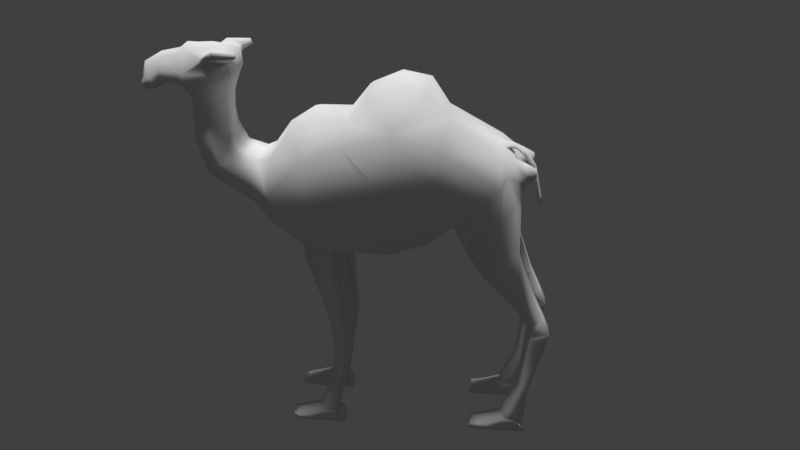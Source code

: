 # Source: camelo.blend  (saved by Blender 2.77.0; exported with 4.5.12 LTS)
import bpy
from mathutils import Matrix  # noqa: F401  (used for matrix-valued properties, if any)

bpy.ops.wm.read_factory_settings(use_empty=True)
scene = bpy.context.scene
scene.name = 'Scene'

# ---- collections
col_collection_1 = bpy.data.collections.new('Collection 1'); scene.collection.children.link(col_collection_1)

# ---- materials (node trees are filled in below, after node groups)
mat_material_001 = bpy.data.materials.new('Material.001')
mat_material_001.alpha_threshold = 0.0
mat_material_001.use_transparent_shadow = False
mat_material_001.roughness = 0.5
mat_material_001.specular_intensity = 0.0
mat_material_001.line_color = (0.0, 0.0, 0.0, 1.0)

# ---- material node trees

# ---- world
world_world = bpy.data.worlds.new('World'); scene.world = world_world
world_world.color = (0.05088, 0.05088, 0.05088)
world_world.use_sun_shadow = False
world_world.sun_shadow_jitter_overblur = 0.0
world_world.cycles.sampling_method = 'MANUAL'

# ---- cameras
cam_camera = bpy.data.cameras.new('Camera')
cam_camera.clip_end = 100.0
cam_camera.lens = 35.0
cam_camera.sensor_width = 32.0
cam_camera.sensor_height = 18.0
cam_camera.ortho_scale = 7.314
cam_camera.dof.focus_distance = 0.0
cam_camera.dof.aperture_fstop = 128.0

# ---- lights
light_lamp_002 = bpy.data.lights.new('Lamp.002', 'SUN')
light_lamp_002.transmission_factor = 0.0
light_lamp_002.cutoff_distance = 30.0
light_lamp_002.angle = 0.1993
light_lamp_002.energy = 1.0
light_lamp_002.shadow_buffer_clip_start = 1.001
light_lamp_002.shadow_soft_size = 0.1
light_lamp_002.shadow_cascade_max_distance = 1000.0
light_lamp_001 = bpy.data.lights.new('Lamp.001', 'SUN')
light_lamp_001.transmission_factor = 0.0
light_lamp_001.cutoff_distance = 30.0
light_lamp_001.angle = 0.1993
light_lamp_001.energy = 1.0
light_lamp_001.shadow_buffer_clip_start = 1.001
light_lamp_001.shadow_soft_size = 0.1
light_lamp_001.shadow_cascade_max_distance = 1000.0
light_lamp = bpy.data.lights.new('Lamp', 'SUN')
light_lamp.transmission_factor = 0.0
light_lamp.cutoff_distance = 30.0
light_lamp.angle = 0.1993
light_lamp.energy = 1.0
light_lamp.shadow_buffer_clip_start = 1.001
light_lamp.shadow_soft_size = 0.1
light_lamp.shadow_cascade_max_distance = 1000.0

# ---- meshes
me_cube_001 = bpy.data.meshes.new('Cube.001')
me_cube_001.from_pydata([(-0.6647, -0.4306, 0.7109), (-1.461, -0.4779, 0.5229), (-0.6519, -0.3348, 1.525), (-1.44, -0.5261, 1.502), (-0.008681, -0.6093, 0.04405), (-0.1321, -0.6566, -0.9431), (-0.4697, -0.561, 0.2111), (-1.206, -0.6083, -0.2556), (0.3438, -0.783, 0.163), (0.3639, -0.8852, -1.382), (5.934, -0.7993, 0.2234), (4.597, -0.9742, -1.284), (1.788, -1.029, -1.992), (4.061, -1.029, -1.696), (4.39, -0.6057, 1.2), (2.123, -0.6891, 1.067), (0.7599, -0.7227, 0.7456), (1.084, -1.029, -1.847), (3.104, -1.029, -2.032), (3.282, -0.6891, 1.952), (6.128, -1.029, -1.902), (6.132, -0.364, -1.947), (5.385, -1.084, -2.562), (5.378, -0.5679, -2.562), (4.913, -1.029, -1.916), (6.089, -0.7993, -0.6216), (6.947, -1.029, -4.002), (6.947, -0.513, -4.002), (6.509, -1.029, -3.975), (6.503, -0.513, -3.975), (6.259, -0.513, -3.507), (6.265, -1.029, -3.507), (6.54, -1.029, -3.123), (6.54, -0.513, -3.123), (6.458, -1.029, -6.328), (6.458, -0.513, -6.328), (6.036, -1.029, -6.253), (6.03, -0.513, -6.253), (6.517, -0.513, -5.633), (6.34, -0.513, -5.549), (6.346, -1.029, -5.549), (6.517, -1.029, -5.633), (6.261, -1.029, -6.536), (6.261, -0.513, -6.536), (5.978, -1.029, -6.503), (5.971, -0.513, -6.503), (6.238, -1.029, -6.831), (6.238, -0.513, -6.831), (5.858, -1.029, -6.831), (5.858, -0.513, -6.831), (6.399, -1.029, -6.646), (6.399, -0.513, -6.646), (6.472, -1.029, -6.83), (6.472, -0.513, -6.83), (5.375, -1.029, -6.686), (5.369, -0.513, -6.686), (5.25, -1.029, -6.821), (5.25, -0.513, -6.821), (1.727, -1.029, -6.846), (1.727, -0.513, -6.846), (1.304, -1.029, -6.831), (1.304, -0.513, -6.831), (1.725, -0.513, -6.545), (1.456, -0.513, -6.53), (1.389, -1.029, -6.53), (1.725, -1.029, -6.545), (1.927, -1.029, -6.85), (1.927, -0.513, -6.85), (1.867, -0.513, -6.709), (1.867, -1.029, -6.709), (0.7541, -1.029, -6.812), (0.7541, -0.513, -6.812), (0.7583, -0.513, -6.709), (0.7583, -1.029, -6.709), (1.793, -0.513, -4.532), (2.092, -1.029, -4.515), (2.092, -0.513, -4.515), (1.726, -1.029, -4.532), (1.827, -0.513, -6.358), (1.46, -1.029, -6.343), (1.528, -0.513, -6.343), (1.827, -1.029, -6.358), (1.814, -0.547, -5.42), (1.951, -0.9945, -5.458), (1.951, -0.547, -5.458), (1.747, -0.9945, -5.42), (1.856, -0.522, -4.761), (2.055, -1.019, -4.766), (2.055, -0.522, -4.766), (1.789, -1.019, -4.761), (1.808, -0.513, -4.242), (2.059, -1.029, -4.28), (2.059, -0.513, -4.28), (1.741, -1.029, -4.242), (1.516, -0.513, -3.157), (1.995, -1.029, -3.19), (1.995, -0.513, -3.19), (1.449, -1.029, -3.157), (1.213, -0.3648, -2.272), (1.789, -1.029, -2.272), (1.789, -0.3648, -2.272), (1.145, -1.029, -2.272), (-0.6365, -0.3209, 2.54), (-1.592, -0.3495, 2.566), (-2.333, -0.3472, 1.644), (-2.544, -0.1706, 2.091), (-1.771, -0.3495, 2.428), (-2.212, -0.2236, 2.336), (-2.184, -0.4002, 1.797), (-1.671, -0.5261, 1.79), (-2.569, -0.3472, 1.612), (-2.654, -0.3472, 1.757), (-1.554, -0.6393, 2.044), (-0.5111, -0.5261, 2.047), (-2.433, -0.3472, 1.87), (-1.721, -0.5261, 2.055), (-2.193, -0.4002, 2.069), (-2.611, -0.3472, 1.685), (-0.6775, -0.3348, 1.087), (-1.473, -0.3821, 1.047), (1.354, -0.4375, 1.134), (1.113, -1.049, 0.2374), (2.595, -0.6891, 1.663), (3.966, -0.6891, 1.817), (3.223, -1.548, 1.008), (-1.079, -0.6218, 0.6169), (-1.058, -0.5261, 1.513), (-0.09941, -0.8006, -0.4912), (-0.82, -0.7523, -0.04323), (0.3249, -1.187, -0.6373), (5.163, -1.187, -0.722), (1.977, -1.691, -0.4598), (4.247, -1.564, -0.25), (5.689, -0.9742, -1.191), (5.934, -0.3579, 0.2234), (-1.115, -0.3538, 2.592), (-1.009, -0.6466, 2.052), (-1.094, -0.5261, 1.067), (1.113, -1.233, -1.11), (3.19, -1.564, -0.5193), (2.11, -1.412, 0.6638), (4.314, -1.463, 0.6564), (5.613, -1.066, -0.2778), (-1.066, -0.4677, 2.453), (6.096, -0.1016, -0.8626), (6.089, -0.3579, -0.6216), (6.158, -0.4389, 0.1485), (6.158, -0.7205, 0.1485), (6.233, -0.7205, -0.2742), (6.233, -0.4389, -0.2742), (6.419, -0.513, 0.0328), (6.419, -0.6477, 0.0328), (6.428, -0.6477, -0.1452), (6.428, -0.513, -0.1452), (5.653, -0.8908, 0.4188), (5.774, -0.9786, -0.02718), (6.108, -1.002, -0.8211), (6.001, -0.9742, -0.6824), (6.112, -0.1239, -0.9416), (5.727, -0.227, 0.4183), (5.611, -0.2269, 0.4913), (-0.8108, -0.7081, 2.464), (5.953, -0.08495, 0.3503), (5.961, -0.0849, 0.4082), (-0.5664, -0.4677, 2.441), (6.371, -0.08495, -0.1143), (6.406, -0.0849, -0.06726), (6.556, -0.08963, -0.9419), (6.6, -0.08959, -0.9425), (6.566, -0.09372, -1.002), (6.592, -0.0937, -1.002), (6.209, -0.0849, 0.2124), (6.173, -0.08495, 0.1726), (-0.2808, -0.798, 2.452), (-1.168, -0.5261, 2.356), (-0.5184, -0.462, 2.346), (-1.055, -0.5261, 2.302), (-0.5223, -0.5261, 2.293), (-0.465, -0.6951, 2.371), (-0.9591, -0.6951, 2.383), (-0.4612, -0.631, 2.424), (-1.068, -0.6463, 2.417), (-0.9703, -0.5879, 2.532), (-0.5091, -0.6367, 2.52), (-0.277, -0.7339, 2.505), (-0.9578, -0.7081, 2.498), (-0.8606, -0.6497, 2.612), (-0.8623, -0.7081, 2.54), (-0.3176, -0.798, 2.52), (-0.3249, -0.7396, 2.6), (6.394, -0.513, -3.767), (6.766, -1.029, -3.612), (6.401, -1.029, -3.767), (6.766, -0.513, -3.612), (6.483, -0.513, -4.167), (6.895, -1.029, -4.201), (6.895, -0.513, -4.201), (6.489, -1.029, -4.167), (6.813, -0.513, -4.512), (6.458, -1.029, -4.467), (6.452, -0.513, -4.467), (6.813, -1.029, -4.512), (2.049, -0.513, -4.109), (1.695, -1.029, -4.072), (1.762, -0.513, -4.072), (2.049, -1.029, -4.109), (2.04, -0.5255, -4.863), (1.783, -1.016, -4.853), (1.85, -0.5255, -4.853), (2.04, -1.016, -4.863), (1.763, -0.513, -6.476), (1.415, -1.029, -6.461), (1.483, -0.513, -6.461), (1.763, -1.029, -6.476), (6.32, -0.513, -6.474), (5.989, -0.513, -6.429), (5.995, -1.029, -6.429), (6.32, -1.029, -6.474), (5.786, -0.2644, 0.3627), (5.617, -0.329, 0.4814), (6.52, -0.08871, -0.7792), (6.562, -0.08867, -0.7704), (6.457, -0.08714, -0.5013), (6.496, -0.08709, -0.4766), (4.623, -0.4871, -1.351), (4.087, -0.5146, -1.763), (1.828, -0.2592, -2.091), (1.141, -0.2204, -1.993), (3.137, -0.386, -2.114), (4.906, -0.5146, -1.567), (0.3573, -0.4426, -1.475), (0.569, -0.5938, -6.812), (0.9911, -0.6248, -1.92), (1.302, -0.7707, -6.458), (0.7541, -0.7707, -6.812), (0.7583, -0.7707, -6.637), (1.638, -0.7707, -4.532), (1.373, -0.7707, -6.257), (1.659, -0.7707, -5.42), (1.701, -0.7707, -4.761), (1.653, -0.7707, -4.242), (1.361, -0.7707, -3.157), (1.058, -0.697, -2.272), (1.608, -0.7707, -4.072), (1.696, -0.7707, -4.853), (1.328, -0.7707, -6.375), (0.5732, -0.5938, -6.709), (0.569, -0.6899, -6.812), (0.5732, -0.6899, -6.709), (0.6212, -0.8379, -6.812), (0.6212, -0.9614, -6.812), (0.6254, -0.9614, -6.709), (0.6254, -0.8379, -6.709), (4.074, -0.7719, -1.73), (5.282, -0.8257, -2.562), (4.81, -0.7719, -1.741), (6.407, -0.7707, -3.975), (6.162, -0.7707, -3.507), (5.934, -0.7707, -6.164), (6.244, -0.7707, -5.549), (5.094, -0.5578, -6.821), (5.875, -0.7707, -6.414), (5.273, -0.7707, -6.596), (5.25, -0.7707, -6.821), (5.108, -0.9853, -6.821), (6.298, -0.7707, -3.767), (6.387, -0.7707, -4.167), (6.356, -0.7707, -4.467), (5.094, -0.7259, -6.821), (5.893, -0.7707, -6.339), (4.61, -0.7307, -1.318), (1.35, -0.7707, -6.316), (5.117, -0.7259, -6.686), (5.117, -0.5578, -6.686), (5.131, -0.9853, -6.686), (5.131, -0.814, -6.686), (5.108, -0.814, -6.821), (-0.6124, -0.1045, 1.525), (-0.401, -0.2681, 2.143), (-0.6406, -0.1045, 1.087), (-0.4483, -0.3234, 2.438), (6.012, -0.8314, -0.1991), (6.012, -0.2932, -0.1991), (6.195, -0.7526, -0.06285), (6.195, -0.3743, -0.06285), (6.423, -0.6798, -0.0562), (6.423, -0.4483, -0.0562), (-1.696, -0.5645, 1.894), (-2.189, -0.4386, 1.933), (-1.537, -0.6407, 1.748), (-0.5815, -0.4305, 1.786), (-2.383, -0.3472, 1.757), (-2.59, -0.3472, 1.648), (-1.033, -0.6541, 1.771), (-0.5067, -0.1863, 1.834), (-0.595, 0.0, 0.7109), (-0.6647, 0.4306, 0.7109), (-1.461, 0.4779, 0.5229), (-1.549, 0.0, 0.5229), (-0.6519, 0.3348, 1.525), (-1.44, 0.5261, 1.502), (-1.524, 0.0, 1.502), (-0.008681, 0.6093, 0.04405), (-0.1321, 0.6566, -0.9431), (-0.1454, 0.0, -1.129), (-0.4697, 0.561, 0.2111), (-0.4143, 0.0, 0.3547), (-1.213, 0.0, -0.4411), (-1.206, 0.6083, -0.2556), (0.3438, 0.783, 0.163), (0.2991, 0.0, 0.2653), (0.3639, 0.8852, -1.382), (0.3507, 0.0, -1.567), (5.934, 0.7993, 0.2234), (5.934, 0.0, 0.2234), (4.597, 0.9742, -1.284), (4.65, 0.0, -1.417), (1.788, 1.029, -1.992), (4.061, 1.029, -1.696), (4.39, 0.6057, 1.2), (2.123, 0.6891, 1.067), (1.841, 0.0, -2.124), (4.114, 0.0, -1.829), (2.113, 0.0, 1.177), (0.7599, 0.7227, 0.7456), (1.084, 1.029, -1.847), (1.138, 0.0, -2.033), (3.104, 1.029, -2.032), (3.282, 0.6891, 1.952), (3.157, 0.0, -2.164), (3.273, 0.0, 2.062), (6.128, 1.029, -1.902), (6.132, 0.364, -1.947), (5.385, 1.084, -2.562), (5.378, 0.5679, -2.562), (4.81, 0.0, -1.475), (4.913, 1.029, -1.916), (6.089, 0.7993, -0.6216), (6.089, 0.0, -0.6216), (6.947, 1.029, -4.002), (6.947, 0.513, -4.002), (6.509, 1.029, -3.975), (6.503, 0.513, -3.975), (6.259, 0.513, -3.507), (6.265, 1.029, -3.507), (6.54, 1.029, -3.123), (6.54, 0.513, -3.123), (6.458, 1.029, -6.328), (6.458, 0.513, -6.328), (6.036, 1.029, -6.253), (6.03, 0.513, -6.253), (6.517, 0.513, -5.633), (6.34, 0.513, -5.549), (6.346, 1.029, -5.549), (6.517, 1.029, -5.633), (6.261, 1.029, -6.536), (6.261, 0.513, -6.536), (5.978, 1.029, -6.503), (5.971, 0.513, -6.503), (6.238, 1.029, -6.831), (6.238, 0.513, -6.831), (5.858, 1.029, -6.831), (5.858, 0.513, -6.831), (6.399, 1.029, -6.646), (6.399, 0.513, -6.646), (6.472, 1.029, -6.83), (6.472, 0.513, -6.83), (5.375, 1.029, -6.686), (5.369, 0.513, -6.686), (5.25, 1.029, -6.821), (5.25, 0.513, -6.821), (1.727, 1.029, -6.846), (1.727, 0.513, -6.846), (1.304, 1.029, -6.831), (1.304, 0.513, -6.831), (1.725, 0.513, -6.545), (1.456, 0.513, -6.53), (1.389, 1.029, -6.53), (1.725, 1.029, -6.545), (1.927, 1.029, -6.85), (1.927, 0.513, -6.85), (1.867, 0.513, -6.709), (1.867, 1.029, -6.709), (0.7541, 1.029, -6.812), (0.7541, 0.513, -6.812), (0.7583, 0.513, -6.709), (0.7583, 1.029, -6.709), (1.793, 0.513, -4.532), (2.092, 1.029, -4.515), (2.092, 0.513, -4.515), (1.726, 1.029, -4.532), (1.827, 0.513, -6.358), (1.46, 1.029, -6.343), (1.528, 0.513, -6.343), (1.827, 1.029, -6.358), (1.814, 0.547, -5.42), (1.951, 0.9945, -5.458), (1.951, 0.547, -5.458), (1.747, 0.9945, -5.42), (1.856, 0.522, -4.761), (2.055, 1.019, -4.766), (2.055, 0.522, -4.766), (1.789, 1.019, -4.761), (1.808, 0.513, -4.242), (2.059, 1.029, -4.28), (2.059, 0.513, -4.28), (1.741, 1.029, -4.242), (1.516, 0.513, -3.157), (1.995, 1.029, -3.19), (1.995, 0.513, -3.19), (1.449, 1.029, -3.157), (1.213, 0.3648, -2.272), (1.789, 1.029, -2.272), (1.789, 0.3648, -2.272), (1.145, 1.029, -2.272), (-0.6365, 0.3209, 2.54), (-1.592, 0.3495, 2.566), (-1.585, 0.0, 2.66), (-2.333, 0.3472, 1.644), (-2.421, 0.0, 1.556), (-2.544, 0.1706, 2.091), (-2.644, 0.0, 2.185), (-1.771, 0.3495, 2.428), (-2.212, 0.2236, 2.336), (-2.184, 0.4002, 1.797), (-1.671, 0.5261, 1.79), (-2.173, 0.0, 1.709), (-1.665, 0.0, 1.701), (-2.212, 0.0, 2.43), (-1.764, 0.0, 2.522), (-2.569, 0.3472, 1.612), (-2.654, 0.3472, 1.757), (-1.554, 0.6393, 2.044), (-0.5111, 0.5261, 2.047), (-2.433, 0.3472, 1.87), (-1.721, 0.5261, 2.055), (-2.193, 0.4002, 2.069), (-2.611, 0.3472, 1.685), (-2.711, 0.0, 1.685), (-0.6103, 0.0, 1.087), (-0.6775, 0.3348, 1.087), (-1.473, 0.3821, 1.047), (1.354, 0.4375, 1.134), (1.113, 1.049, 0.2374), (2.595, 0.6891, 1.663), (3.966, 0.6891, 1.817), (3.957, 0.0, 1.927), (3.223, 1.548, 1.008), (-1.079, 0.6218, 0.6169), (-1.058, 0.5261, 1.513), (-0.09941, 0.8006, -0.4912), (-0.82, 0.7523, -0.04323), (0.3249, 1.187, -0.6373), (5.163, 1.187, -0.722), (1.977, 1.691, -0.4598), (4.247, 1.564, -0.25), (5.689, 0.9742, -1.191), (5.934, 0.3579, 0.2234), (-1.113, 0.0, 2.641), (-1.115, 0.3538, 2.592), (-1.009, 0.6466, 2.052), (-1.094, 0.5261, 1.067), (1.113, 1.233, -1.11), (3.19, 1.564, -0.5193), (2.11, 1.412, 0.6638), (4.314, 1.463, 0.6564), (5.613, 1.066, -0.2778), (-1.066, 0.4677, 2.453), (6.096, 0.1016, -0.8626), (6.089, 0.3579, -0.6216), (6.158, 0.4389, 0.1485), (6.158, 0.7205, 0.1485), (6.233, 0.7205, -0.2742), (6.233, 0.4389, -0.2742), (6.419, 0.513, 0.0328), (6.419, 0.6477, 0.0328), (6.428, 0.6477, -0.1452), (6.428, 0.513, -0.1452), (5.653, 0.8908, 0.4188), (5.625, 0.0, 0.5473), (5.774, 0.9786, -0.02718), (6.108, 1.002, -0.8211), (6.001, 0.9742, -0.6824), (6.112, 0.1239, -0.9416), (5.776, 0.0, 0.3927), (5.727, 0.227, 0.4183), (5.611, 0.2269, 0.4913), (5.951, 0.0, 0.3268), (-0.8108, 0.7081, 2.464), (5.953, 0.08495, 0.3503), (5.977, 0.0, 0.4553), (5.961, 0.0849, 0.4082), (6.358, 0.0, -0.1343), (-0.5664, 0.4677, 2.441), (6.371, 0.08495, -0.1143), (6.449, 0.0, -0.07447), (6.406, 0.0849, -0.06726), (6.538, 0.0, -0.943), (-0.4446, 0.0, 2.438), (6.556, 0.08963, -0.9419), (6.635, 0.0, -0.9497), (6.6, 0.08959, -0.9425), (6.556, 0.0, -1.002), (6.572, 0.0, -1.004), (6.566, 0.09372, -1.002), (6.591, 0.0, -1.006), (6.592, 0.0937, -1.002), (6.209, 0.0849, 0.2124), (6.173, 0.08495, 0.1726), (6.267, 0.0, 0.2258), (-0.2808, 0.798, 2.452), (6.16, 0.0, 0.1556), (-1.168, 0.5261, 2.356), (-0.5184, 0.462, 2.346), (-1.055, 0.5261, 2.302), (-0.5223, 0.5261, 2.293), (-0.465, 0.6951, 2.371), (-0.9591, 0.6951, 2.383), (-0.4612, 0.631, 2.424), (-1.068, 0.6463, 2.417), (-0.9703, 0.5879, 2.532), (-0.5091, 0.6367, 2.52), (-0.277, 0.7339, 2.505), (-0.9578, 0.7081, 2.498), (-0.8606, 0.6497, 2.612), (-0.8623, 0.7081, 2.54), (-0.3176, 0.798, 2.52), (-0.3249, 0.7396, 2.6), (6.394, 0.513, -3.767), (6.766, 1.029, -3.612), (6.401, 1.029, -3.767), (6.766, 0.513, -3.612), (6.483, 0.513, -4.167), (6.895, 1.029, -4.201), (6.895, 0.513, -4.201), (6.489, 1.029, -4.167), (6.813, 0.513, -4.512), (6.458, 1.029, -4.467), (6.452, 0.513, -4.467), (6.813, 1.029, -4.512), (2.049, 0.513, -4.109), (1.695, 1.029, -4.072), (1.762, 0.513, -4.072), (2.049, 1.029, -4.109), (2.04, 0.5255, -4.863), (1.783, 1.016, -4.853), (1.85, 0.5255, -4.853), (2.04, 1.016, -4.863), (1.763, 0.513, -6.476), (1.415, 1.029, -6.461), (1.483, 0.513, -6.461), (1.763, 1.029, -6.476), (6.32, 0.513, -6.474), (5.989, 0.513, -6.429), (5.995, 1.029, -6.429), (6.32, 1.029, -6.474), (5.505, 0.0, 0.5692), (5.82, 0.0, 0.3454), (5.786, 0.2644, 0.3627), (5.617, 0.329, 0.4814), (6.52, 0.08871, -0.7792), (6.503, 0.0, -0.7839), (6.562, 0.08867, -0.7704), (6.598, 0.0, -0.7776), (6.457, 0.08714, -0.5013), (6.536, 0.0, -0.4838), (6.443, 0.0, -0.5125), (6.496, 0.08709, -0.4766), (4.623, 0.4871, -1.351), (4.087, 0.5146, -1.763), (1.828, 0.2592, -2.091), (1.141, 0.2204, -1.993), (3.137, 0.386, -2.114), (4.906, 0.5146, -1.567), (0.3573, 0.4426, -1.475), (0.569, 0.5938, -6.812), (0.9911, 0.6248, -1.92), (1.302, 0.7707, -6.458), (0.7541, 0.7707, -6.812), (0.7583, 0.7707, -6.637), (1.638, 0.7707, -4.532), (1.373, 0.7707, -6.257), (1.659, 0.7707, -5.42), (1.701, 0.7707, -4.761), (1.653, 0.7707, -4.242), (1.361, 0.7707, -3.157), (1.058, 0.697, -2.272), (1.608, 0.7707, -4.072), (1.696, 0.7707, -4.853), (1.328, 0.7707, -6.375), (0.5732, 0.5938, -6.709), (0.569, 0.6899, -6.812), (0.5732, 0.6899, -6.709), (0.6212, 0.8379, -6.812), (0.6212, 0.9614, -6.812), (0.6254, 0.9614, -6.709), (0.6254, 0.8379, -6.709), (4.074, 0.7719, -1.73), (5.282, 0.8257, -2.562), (4.81, 0.7719, -1.741), (6.407, 0.7707, -3.975), (6.162, 0.7707, -3.507), (5.934, 0.7707, -6.164), (6.244, 0.7707, -5.549), (5.094, 0.5578, -6.821), (5.875, 0.7707, -6.414), (5.273, 0.7707, -6.596), (5.25, 0.7707, -6.821), (5.108, 0.9853, -6.821), (6.298, 0.7707, -3.767), (6.387, 0.7707, -4.167), (6.356, 0.7707, -4.467), (5.094, 0.7259, -6.821), (5.893, 0.7707, -6.339), (4.61, 0.7307, -1.318), (1.35, 0.7707, -6.316), (5.117, 0.7259, -6.686), (5.117, 0.5578, -6.686), (5.131, 0.9853, -6.686), (5.131, 0.814, -6.686), (5.108, 0.814, -6.821), (-0.6124, 0.1045, 1.525), (-0.401, 0.2681, 2.143), (-0.6406, 0.1045, 1.087), (-0.4483, 0.3234, 2.438), (6.012, 0.0, -0.1991), (6.012, 0.8314, -0.1991), (6.012, 0.2932, -0.1991), (6.195, 0.7526, -0.06285), (6.195, 0.3743, -0.06285), (6.423, 0.6798, -0.0562), (6.423, 0.4483, -0.0562), (-1.696, 0.5645, 1.894), (-2.189, 0.4386, 1.933), (-2.69, 0.0, 1.648), (-1.537, 0.6407, 1.748), (-0.5815, 0.4305, 1.786), (-2.383, 0.3472, 1.757), (-2.59, 0.3472, 1.648), (-1.033, 0.6541, 1.771), (-0.5067, 0.1863, 1.834), (-0.5796, 0.0, 1.525), (-1.564, 0.0, 1.047), (-0.05343, 0.0, 0.1463), (0.7152, 0.0, 0.8478), (4.38, 0.0, 1.302), (2.586, 0.0, 1.773), (1.309, 0.0, 1.236), (-0.4727, 0.0, 1.837), (-2.669, 0.0, 1.612), (-2.753, 0.0, 1.757), (-0.3657, 0.0, 2.15), (-0.6594, 0.0, 2.622)], [], [(306, 6, 4, 643), (116, 107, 105, 114), (279, 277, 2, 118), (137, 126, 3, 119), (119, 3, 301, 642), (5, 230, 9), (7, 307, 304, 5), (128, 7, 5, 127), (125, 1, 7, 128), (1, 298, 307, 7), (295, 0, 6, 306), (132, 13, 11, 130), (643, 4, 8, 310), (127, 5, 9, 129), (225, 322, 316, 224), (218, 134, 314, 557), (647, 120, 15, 323), (446, 123, 14, 645), (63, 62, 59, 61), (228, 329, 322, 225), (138, 17, 12, 131), (139, 18, 13, 132), (129, 9, 17, 138), (227, 312, 326), (310, 8, 16, 644), (122, 124, 19), (226, 321, 329, 228), (646, 122, 19, 330), (265, 190, 29, 256), (158, 156, 20, 21), (335, 338, 144, 158, 21, 229), (22, 133, 24), (130, 11, 24, 133), (134, 10, 147, 146), (224, 316, 335, 229), (39, 38, 35, 37), (193, 191, 26, 27), (190, 193, 27, 29), (191, 192, 28, 26), (20, 22, 31, 32), (23, 21, 33, 30), (21, 20, 32, 33), (263, 262, 272, 268), (41, 40, 36, 34), (259, 39, 37, 258), (38, 41, 34, 35), (198, 201, 41, 38), (267, 200, 39, 259), (201, 199, 40, 41), (200, 198, 38, 39), (262, 263, 276, 275), (217, 216, 44, 42), (269, 215, 45, 261), (214, 217, 42, 43), (47, 46, 48, 49), (42, 46, 52, 50), (45, 43, 47, 49), (42, 44, 48, 46), (51, 50, 52, 53), (43, 42, 50, 51), (47, 43, 51, 53), (46, 47, 53, 52), (55, 57, 260, 273), (56, 54, 274, 264), (48, 44, 54, 56), (49, 48, 56, 263, 57), (60, 61, 59, 58), (65, 64, 60, 58), (59, 62, 68, 67), (63, 61, 71, 72), (245, 212, 63, 233), (210, 213, 65, 62), (213, 211, 64, 65), (212, 210, 62, 63), (68, 69, 66, 67), (58, 59, 67, 66), (62, 65, 69, 68), (65, 58, 66, 69), (234, 235, 248, 247), (61, 60, 70, 234, 71), (233, 63, 72, 235), (60, 64, 73, 70), (90, 92, 76, 74), (91, 93, 77, 75), (92, 91, 75, 76), (240, 90, 74, 236), (82, 84, 78, 80), (83, 85, 79, 81), (84, 83, 81, 78), (238, 82, 80, 237), (244, 208, 82, 238), (206, 209, 83, 84), (209, 207, 85, 83), (208, 206, 84, 82), (74, 76, 88, 86), (75, 77, 89, 87), (76, 75, 87, 88), (236, 74, 86, 239), (243, 204, 90, 240), (202, 205, 91, 92), (205, 203, 93, 91), (204, 202, 92, 90), (98, 100, 96, 94), (99, 101, 97, 95), (100, 99, 95, 96), (242, 98, 94, 241), (226, 12, 99, 100), (12, 17, 101, 99), (227, 226, 100, 98), (458, 417, 103, 135), (143, 164, 102, 135), (280, 498, 652, 102), (426, 108, 104, 419), (107, 428, 421, 105), (103, 417, 429, 106), (106, 429, 428, 107), (301, 3, 109, 427), (427, 109, 108, 426), (112, 103, 106, 115), (115, 106, 107, 116), (438, 117, 111, 650), (105, 421, 650, 111), (114, 105, 111, 117), (419, 104, 110, 649), (291, 114, 117, 292), (634, 292, 117, 438), (287, 115, 116, 288), (289, 112, 115, 287), (294, 648, 651, 278), (293, 290, 113, 136), (288, 116, 114, 291), (1, 119, 642, 298), (125, 137, 119, 1), (295, 439, 279), (16, 121, 120), (644, 16, 120, 647), (323, 15, 122, 646), (131, 12, 18, 139), (19, 124, 123), (330, 19, 123, 446), (140, 131, 139, 124), (0, 118, 137, 125), (289, 293, 136, 112), (176, 177, 178, 179), (652, 458, 135, 102), (142, 130, 133), (121, 129, 138), (124, 139, 132, 141), (121, 138, 131, 140), (4, 127, 129, 8), (141, 132, 130, 142), (0, 125, 128, 6), (6, 128, 127, 4), (118, 2, 126, 137), (154, 155, 10), (121, 140, 15, 120), (124, 141, 14, 123), (8, 129, 121, 16), (155, 142, 133, 157), (15, 140, 124, 122), (133, 22, 20), (157, 133, 20, 156), (625, 282, 145, 338), (338, 145, 144), (219, 154, 10, 134, 218), (146, 147, 151, 150), (281, 25, 148, 283), (25, 145, 149, 148), (282, 134, 146, 284), (286, 285, 152, 153), (284, 146, 150, 286), (283, 148, 152, 285), (148, 149, 153, 152), (479, 160, 163, 490), (25, 157, 156), (155, 157, 25, 281), (14, 141, 142, 155, 154), (145, 25, 156, 158, 144), (556, 219, 160, 479), (179, 178, 173, 161), (159, 484, 487, 162), (174, 176, 179, 181), (171, 172, 165, 166), (160, 159, 162, 163), (177, 175, 180, 178), (221, 220, 167, 168), (563, 221, 168, 500), (220, 561, 497, 167), (112, 136, 176, 174), (172, 511, 492, 165), (509, 171, 166, 495), (136, 113, 177, 176), (168, 167, 169, 170), (278, 651, 498, 280), (112, 174, 143, 135, 103), (505, 170, 169, 503), (503, 169, 502), (164, 143, 182, 183), (167, 497, 502, 169), (500, 168, 170, 505), (490, 163, 171, 509), (162, 487, 511, 172), (143, 174, 181, 182), (163, 162, 172, 171), (175, 164, 183, 180), (180, 183, 189, 184), (182, 181, 185, 186), (181, 179, 161, 185), (178, 180, 184, 173), (183, 182, 186, 189), (185, 161, 187), (187, 188, 189, 186), (188, 184, 189), (161, 173, 188, 187), (173, 184, 188), (185, 187, 186), (32, 31, 192, 191), (30, 33, 193, 190), (33, 32, 191, 193), (257, 30, 190, 265), (29, 27, 196, 194), (26, 28, 197, 195), (256, 29, 194, 266), (27, 26, 195, 196), (194, 196, 198, 200), (195, 197, 199, 201), (266, 194, 200, 267), (196, 195, 201, 198), (94, 96, 202, 204), (95, 97, 203, 205), (96, 95, 205, 202), (241, 94, 204, 243), (86, 88, 206, 208), (87, 89, 207, 209), (88, 87, 209, 206), (239, 86, 208, 244), (80, 78, 210, 212), (81, 79, 211, 213), (78, 81, 213, 210), (237, 80, 212, 245, 271), (35, 34, 217, 214), (258, 37, 215, 269), (34, 36, 216, 217), (37, 35, 214, 215), (645, 14, 154, 219, 556), (160, 219, 218, 159), (159, 218, 557, 484), (222, 566, 561, 220), (565, 223, 221, 563), (223, 222, 220, 221), (166, 165, 222, 223), (495, 166, 223, 565), (165, 492, 566, 222), (326, 321, 226, 227), (232, 227, 98, 242), (270, 224, 229, 255), (229, 21, 23), (230, 312, 227, 232), (253, 228, 225), (253, 225, 224, 270), (255, 229, 23, 254), (12, 226, 228, 18), (9, 230, 232, 17), (17, 232, 242, 101), (79, 237, 271, 245, 211), (89, 239, 244, 207), (97, 241, 243, 203), (101, 242, 241, 97), (203, 243, 240, 93), (77, 236, 239, 89), (207, 244, 238, 85), (85, 238, 237, 79), (93, 240, 236, 77), (64, 233, 235, 73), (235, 234, 249, 252), (211, 245, 233, 64), (5, 304, 312, 230), (248, 246, 231, 247), (72, 71, 231, 246), (71, 234, 247, 231), (235, 72, 246, 248), (251, 252, 249, 250), (234, 70, 250, 249), (73, 235, 252, 251), (70, 73, 251, 250), (24, 255, 254, 22), (13, 253, 270, 11), (11, 270, 255, 24), (36, 258, 269, 216), (197, 266, 267, 199), (28, 256, 266, 197), (31, 257, 265, 192), (263, 56, 264, 276), (262, 55, 273, 272), (272, 273, 260, 268), (216, 269, 261, 44), (261, 45, 55, 262), (274, 275, 276, 264), (44, 261, 262, 54), (199, 267, 259, 40), (40, 259, 258, 36), (215, 214, 43, 45), (254, 23, 30, 257), (22, 254, 257, 31), (192, 265, 256, 28), (18, 228, 253, 13), (45, 49, 57, 55), (57, 263, 268, 260), (54, 262, 275, 274), (113, 278, 280, 175, 177), (295, 279, 118, 0), (290, 294, 278, 113), (175, 280, 102, 164), (439, 641, 277, 279), (10, 155, 281), (147, 283, 285, 151), (149, 284, 286, 153), (150, 151, 285, 286), (145, 282, 284, 149), (10, 281, 283, 147), (314, 134, 282, 625), (2, 277, 294, 290), (3, 126, 293, 289), (108, 288, 291, 104), (126, 2, 290, 293), (277, 641, 648, 294), (3, 289, 287, 109), (109, 287, 288, 108), (649, 110, 292, 634), (104, 291, 292, 110), (306, 643, 302, 305), (436, 434, 420, 423), (623, 440, 299, 621), (461, 441, 300, 449), (441, 642, 301, 300), (303, 311, 574), (308, 303, 304, 307), (451, 450, 303, 308), (448, 451, 308, 297), (297, 308, 307, 298), (295, 306, 305, 296), (455, 453, 315, 318), (643, 310, 309, 302), (450, 452, 311, 303), (569, 568, 316, 322), (558, 557, 314, 457), (647, 323, 320, 442), (446, 645, 319, 445), (376, 374, 372, 375), (572, 569, 322, 329), (462, 454, 317, 325), (463, 455, 318, 327), (452, 462, 325, 311), (571, 326, 312), (310, 644, 324, 309), (444, 328, 447), (570, 572, 329, 321), (646, 330, 328, 444), (609, 600, 342, 528), (483, 332, 331, 481), (335, 573, 332, 483, 468, 338), (333, 336, 456), (453, 456, 336, 315), (457, 470, 471, 313), (568, 573, 335, 316), (352, 350, 348, 351), (531, 340, 339, 529), (528, 342, 340, 531), (529, 339, 341, 530), (331, 345, 344, 333), (334, 343, 346, 332), (332, 346, 345, 331), (607, 612, 616, 606), (354, 347, 349, 353), (603, 602, 350, 352), (351, 348, 347, 354), (536, 351, 354, 539), (611, 603, 352, 538), (539, 354, 353, 537), (538, 352, 351, 536), (606, 619, 620, 607), (555, 355, 357, 554), (613, 605, 358, 553), (552, 356, 355, 555), (360, 362, 361, 359), (355, 363, 365, 359), (358, 362, 360, 356), (355, 359, 361, 357), (364, 366, 365, 363), (356, 364, 363, 355), (360, 366, 364, 356), (359, 365, 366, 360), (368, 617, 604, 370), (369, 608, 618, 367), (361, 369, 367, 357), (362, 370, 607, 369, 361), (373, 371, 372, 374), (378, 371, 373, 377), (372, 380, 381, 375), (376, 385, 384, 374), (589, 577, 376, 550), (548, 375, 378, 551), (551, 378, 377, 549), (550, 376, 375, 548), (381, 380, 379, 382), (371, 379, 380, 372), (375, 381, 382, 378), (378, 382, 379, 371), (578, 591, 592, 579), (374, 384, 578, 383, 373), (577, 579, 385, 376), (373, 383, 386, 377), (403, 387, 389, 405), (404, 388, 390, 406), (405, 389, 388, 404), (584, 580, 387, 403), (395, 393, 391, 397), (396, 394, 392, 398), (397, 391, 394, 396), (582, 581, 393, 395), (588, 582, 395, 546), (544, 397, 396, 547), (547, 396, 398, 545), (546, 395, 397, 544), (387, 399, 401, 389), (388, 400, 402, 390), (389, 401, 400, 388), (580, 583, 399, 387), (587, 584, 403, 542), (540, 405, 404, 543), (543, 404, 406, 541), (542, 403, 405, 540), (411, 407, 409, 413), (412, 408, 410, 414), (413, 409, 408, 412), (586, 585, 407, 411), (570, 413, 412, 317), (317, 412, 414, 325), (571, 411, 413, 570), (458, 459, 416, 417), (467, 459, 415, 493), (624, 415, 652, 498), (426, 419, 418, 424), (423, 420, 421, 428), (416, 422, 429, 417), (422, 423, 428, 429), (301, 427, 425, 300), (427, 426, 424, 425), (432, 435, 422, 416), (435, 436, 423, 422), (438, 650, 431, 437), (420, 431, 650, 421), (434, 437, 431, 420), (419, 649, 430, 418), (637, 638, 437, 434), (634, 438, 437, 638), (632, 633, 436, 435), (635, 632, 435, 432), (640, 622, 651, 648), (639, 460, 433, 636), (633, 637, 434, 436), (297, 298, 642, 441), (448, 297, 441, 461), (295, 623, 439), (324, 442, 443), (644, 647, 442, 324), (323, 646, 444, 320), (454, 463, 327, 317), (328, 445, 447), (330, 446, 445, 328), (464, 447, 463, 454), (296, 448, 461, 440), (635, 432, 460, 639), (514, 517, 516, 515), (652, 415, 459, 458), (466, 456, 453), (443, 462, 452), (447, 465, 455, 463), (443, 464, 454, 462), (302, 309, 452, 450), (465, 466, 453, 455), (296, 305, 451, 448), (305, 302, 450, 451), (440, 461, 449, 299), (478, 313, 480), (443, 442, 320, 464), (447, 445, 319, 465), (309, 324, 443, 452), (480, 482, 456, 466), (320, 444, 447, 464), (456, 331, 333), (482, 481, 331, 456), (625, 338, 469, 627), (338, 468, 469), (559, 558, 457, 313, 478), (470, 474, 475, 471), (626, 628, 472, 337), (337, 472, 473, 469), (627, 629, 470, 457), (631, 477, 476, 630), (629, 631, 474, 470), (628, 630, 476, 472), (472, 476, 477, 473), (479, 490, 491, 486), (337, 481, 482), (480, 626, 337, 482), (319, 478, 480, 466, 465), (469, 468, 483, 481, 337), (556, 479, 486, 559), (517, 488, 510, 516), (485, 489, 487, 484), (512, 519, 517, 514), (507, 496, 494, 508), (486, 491, 489, 485), (515, 516, 518, 513), (562, 501, 499, 560), (563, 500, 501, 562), (560, 499, 497, 561), (432, 512, 514, 460), (508, 494, 492, 511), (509, 495, 496, 507), (460, 514, 515, 433), (501, 506, 504, 499), (622, 624, 498, 651), (432, 416, 459, 467, 512), (505, 503, 504, 506), (503, 502, 504), (493, 521, 520, 467), (499, 504, 502, 497), (500, 505, 506, 501), (490, 509, 507, 491), (489, 508, 511, 487), (467, 520, 519, 512), (491, 507, 508, 489), (513, 518, 521, 493), (518, 522, 527, 521), (520, 524, 523, 519), (519, 523, 488, 517), (516, 510, 522, 518), (521, 527, 524, 520), (523, 525, 488), (525, 524, 527, 526), (526, 527, 522), (488, 525, 526, 510), (510, 526, 522), (523, 524, 525), (345, 529, 530, 344), (343, 528, 531, 346), (346, 531, 529, 345), (601, 609, 528, 343), (342, 532, 534, 340), (339, 533, 535, 341), (600, 610, 532, 342), (340, 534, 533, 339), (532, 538, 536, 534), (533, 539, 537, 535), (610, 611, 538, 532), (534, 536, 539, 533), (407, 542, 540, 409), (408, 543, 541, 410), (409, 540, 543, 408), (585, 587, 542, 407), (399, 546, 544, 401), (400, 547, 545, 402), (401, 544, 547, 400), (583, 588, 546, 399), (393, 550, 548, 391), (394, 551, 549, 392), (391, 548, 551, 394), (581, 615, 589, 550, 393), (348, 552, 555, 347), (602, 613, 553, 350), (347, 555, 554, 349), (350, 553, 552, 348), (645, 556, 559, 478, 319), (486, 485, 558, 559), (485, 484, 557, 558), (564, 560, 561, 566), (565, 563, 562, 567), (567, 562, 560, 564), (496, 567, 564, 494), (495, 565, 567, 496), (494, 564, 566, 492), (326, 571, 570, 321), (576, 586, 411, 571), (614, 599, 573, 568), (573, 334, 332), (574, 576, 571, 312), (597, 569, 572), (597, 614, 568, 569), (599, 598, 334, 573), (317, 327, 572, 570), (311, 325, 576, 574), (325, 414, 586, 576), (392, 549, 589, 615, 581), (402, 545, 588, 583), (410, 541, 587, 585), (414, 410, 585, 586), (541, 406, 584, 587), (390, 402, 583, 580), (545, 398, 582, 588), (398, 392, 581, 582), (406, 390, 580, 584), (377, 386, 579, 577), (579, 596, 593, 578), (549, 377, 577, 589), (303, 574, 312, 304), (592, 591, 575, 590), (385, 590, 575, 384), (384, 575, 591, 578), (579, 592, 590, 385), (595, 594, 593, 596), (578, 593, 594, 383), (386, 595, 596, 579), (383, 594, 595, 386), (336, 333, 598, 599), (318, 315, 614, 597), (315, 336, 599, 614), (349, 554, 613, 602), (535, 537, 611, 610), (341, 535, 610, 600), (344, 530, 609, 601), (607, 620, 608, 369), (606, 616, 617, 368), (616, 612, 604, 617), (554, 357, 605, 613), (605, 606, 368, 358), (618, 608, 620, 619), (357, 367, 606, 605), (537, 353, 603, 611), (353, 349, 602, 603), (553, 358, 356, 552), (598, 601, 343, 334), (333, 344, 601, 598), (530, 341, 600, 609), (327, 318, 597, 572), (358, 368, 370, 362), (370, 604, 612, 607), (367, 618, 619, 606), (433, 515, 513, 624, 622), (295, 296, 440, 623), (636, 433, 622, 640), (513, 493, 415, 624), (439, 623, 621, 641), (313, 626, 480), (471, 475, 630, 628), (473, 477, 631, 629), (474, 631, 630, 475), (469, 473, 629, 627), (313, 471, 628, 626), (314, 625, 627, 457), (299, 636, 640, 621), (300, 635, 639, 449), (424, 418, 637, 633), (449, 639, 636, 299), (621, 640, 648, 641), (300, 425, 632, 635), (425, 424, 633, 632), (649, 634, 638, 430), (418, 430, 638, 637)])
me_cube_001.polygons.foreach_set('use_smooth', [True] * 660)
_uv = me_cube_001.uv_layers.new(name='UVMap')
_uv.uv.foreach_set('vector', [0.2531, 0.6214, 0.2509, 0.5812, 0.2901, 0.5797, 0.2771, 0.6211, 0.4562, 0.7958, 0.4545, 0.8144, 0.4328, 0.8031, 0.4402, 0.7883, 0.2082, 0.6376, 0.1874, 0.6557, 0.1779, 0.6447, 0.1991, 0.6254, 0.1778, 0.6021, 0.16, 0.6247, 0.1428, 0.6097, 0.1575, 0.5836, 0.1575, 0.5836, 0.1428, 0.6097, 0.12, 0.5871, 0.1386, 0.5667, 0.2911, 0.502, 0.3192, 0.465, 0.3304, 0.4872, 0.2177, 0.5326, 0.2037, 0.4986, 0.2744, 0.4616, 0.2911, 0.502, 0.2351, 0.5529, 0.2177, 0.5326, 0.2911, 0.502, 0.2899, 0.5347, 0.199, 0.5802, 0.1818, 0.5605, 0.2177, 0.5326, 0.2351, 0.5529, 0.1818, 0.5605, 0.1593, 0.5415, 0.2037, 0.4986, 0.2177, 0.5326, 0.2313, 0.6302, 0.2171, 0.605, 0.2509, 0.5812, 0.2531, 0.6214, 0.5146, 0.5369, 0.5026, 0.4724, 0.5301, 0.4867, 0.5465, 0.5158, 0.2771, 0.6211, 0.2901, 0.5797, 0.3189, 0.5842, 0.2964, 0.6286, 0.2899, 0.5347, 0.2911, 0.502, 0.3304, 0.4872, 0.3273, 0.5302, 0.5114, 0.4507, 0.5223, 0.4258, 0.5552, 0.4452, 0.5404, 0.4653, 0.6068, 0.5471, 0.6016, 0.5356, 0.6172, 0.5316, 0.6197, 0.5392, 0.3732, 0.667, 0.381, 0.6422, 0.4262, 0.6338, 0.4196, 0.6741, 0.5423, 0.6649, 0.5258, 0.6339, 0.5502, 0.6104, 0.5728, 0.634, 0.6039, 0.8947, 0.6206, 0.9086, 0.6063, 0.9186, 0.5915, 0.9134, 0.466, 0.4305, 0.4695, 0.4106, 0.5223, 0.4258, 0.5114, 0.4507, 0.3708, 0.5086, 0.3699, 0.472, 0.4019, 0.4638, 0.4167, 0.5384, 0.4692, 0.5305, 0.4612, 0.4606, 0.5026, 0.4724, 0.5146, 0.5369, 0.3273, 0.5302, 0.3304, 0.4872, 0.3699, 0.472, 0.3708, 0.5086, 0.3612, 0.4308, 0.3089, 0.4403, 0.3579, 0.4185, 0.2964, 0.6286, 0.3189, 0.5842, 0.3499, 0.614, 0.3336, 0.6516, 0.4631, 0.6466, 0.4817, 0.5937, 0.4977, 0.6468, 0.3986, 0.4249, 0.3979, 0.4106, 0.4695, 0.4106, 0.466, 0.4305, 0.4632, 0.6837, 0.4631, 0.6466, 0.4977, 0.6468, 0.5059, 0.6802, 0.8431, 0.5225, 0.8297, 0.5232, 0.8275, 0.5085, 0.8408, 0.5081, 0.5865, 0.4928, 0.5707, 0.5085, 0.5649, 0.4939, 0.5681, 0.4906, 0.5631, 0.4501, 0.5999, 0.4944, 0.589, 0.4931, 0.5865, 0.4928, 0.5681, 0.4906, 0.5543, 0.4717, 0.5616, 0.4911, 0.5598, 0.5047, 0.5547, 0.4886, 0.5465, 0.5158, 0.5301, 0.4867, 0.5547, 0.4886, 0.5598, 0.5047, 0.6016, 0.5356, 0.5831, 0.5368, 0.5865, 0.5298, 0.5934, 0.529, 0.5404, 0.4653, 0.5552, 0.4452, 0.5631, 0.4501, 0.5543, 0.4717, 0.8249, 0.4112, 0.8157, 0.4081, 0.813, 0.3706, 0.8304, 0.366, 0.8111, 0.5261, 0.7887, 0.525, 0.7917, 0.5034, 0.8089, 0.5053, 0.8297, 0.5232, 0.8111, 0.5261, 0.8089, 0.5053, 0.8275, 0.5085, 0.7887, 0.525, 0.7703, 0.52, 0.7735, 0.5054, 0.7917, 0.5034, 0.7821, 0.6426, 0.738, 0.616, 0.7662, 0.5388, 0.7857, 0.5585, 0.8587, 0.6195, 0.8143, 0.6426, 0.812, 0.5597, 0.8326, 0.542, 0.8143, 0.6426, 0.7821, 0.6426, 0.7857, 0.5585, 0.812, 0.5597, 0.4304, 0.9122, 0.4147, 0.8998, 0.4277, 0.9047, 0.4289, 0.9052, 0.7907, 0.4077, 0.7819, 0.4097, 0.7782, 0.3643, 0.7948, 0.3689, 0.838, 0.4106, 0.8249, 0.4112, 0.8304, 0.366, 0.8429, 0.3699, 0.8157, 0.4081, 0.7907, 0.4077, 0.7948, 0.3689, 0.813, 0.3706, 0.812, 0.4783, 0.7903, 0.4772, 0.7907, 0.4077, 0.8157, 0.4081, 0.8407, 0.4775, 0.828, 0.4785, 0.8249, 0.4112, 0.838, 0.4106, 0.7903, 0.4772, 0.7748, 0.4757, 0.7819, 0.4097, 0.7907, 0.4077, 0.828, 0.4785, 0.812, 0.4783, 0.8157, 0.4081, 0.8249, 0.4112, 0.4131, 0.9227, 0.4304, 0.9122, 0.4286, 0.9189, 0.4267, 0.9193, 0.4878, 0.9344, 0.4644, 0.9527, 0.461, 0.9478, 0.4817, 0.9328, 0.4503, 0.8602, 0.466, 0.8761, 0.4623, 0.8805, 0.4471, 0.8652, 0.4878, 0.8958, 0.4878, 0.9344, 0.4817, 0.9328, 0.4811, 0.8969, 0.465, 0.9063, 0.4644, 0.9209, 0.4506, 0.9245, 0.4506, 0.9017, 0.4817, 0.9328, 0.4644, 0.9209, 0.4689, 0.9169, 0.473, 0.92, 0.4623, 0.8805, 0.4811, 0.8969, 0.465, 0.9063, 0.4506, 0.9017, 0.4817, 0.9328, 0.461, 0.9478, 0.4506, 0.9245, 0.4644, 0.9209, 0.4741, 0.9076, 0.473, 0.92, 0.4689, 0.9169, 0.4703, 0.9106, 0.4811, 0.8969, 0.4817, 0.9328, 0.473, 0.92, 0.4741, 0.9076, 0.465, 0.9063, 0.4811, 0.8969, 0.4741, 0.9076, 0.4703, 0.9106, 0.4644, 0.9209, 0.465, 0.9063, 0.4703, 0.9106, 0.4689, 0.9169, 0.4321, 0.8994, 0.431, 0.9038, 0.4297, 0.9044, 0.429, 0.9035, 0.4301, 0.9207, 0.4311, 0.9254, 0.4281, 0.921, 0.4288, 0.9201, 0.4506, 0.9245, 0.461, 0.9478, 0.4311, 0.9254, 0.4301, 0.9207, 0.4506, 0.9017, 0.4506, 0.9245, 0.4301, 0.9207, 0.4304, 0.9122, 0.431, 0.9038, 0.5914, 0.9352, 0.5915, 0.9134, 0.6063, 0.9186, 0.6056, 0.9309, 0.621, 0.9425, 0.5967, 0.9564, 0.5914, 0.9352, 0.6056, 0.9309, 0.6063, 0.9186, 0.6206, 0.9086, 0.6128, 0.9199, 0.6102, 0.922, 0.6039, 0.8947, 0.5915, 0.9134, 0.5774, 0.9148, 0.5767, 0.9134, 0.5898, 0.8775, 0.6078, 0.891, 0.6039, 0.8947, 0.5867, 0.8829, 0.6266, 0.9069, 0.6266, 0.9449, 0.621, 0.9425, 0.6206, 0.9086, 0.6266, 0.9449, 0.6002, 0.9609, 0.5967, 0.9564, 0.621, 0.9425, 0.6078, 0.891, 0.6266, 0.9069, 0.6206, 0.9086, 0.6039, 0.8947, 0.6128, 0.9199, 0.6118, 0.9299, 0.6091, 0.9277, 0.6102, 0.922, 0.6056, 0.9309, 0.6063, 0.9186, 0.6102, 0.922, 0.6091, 0.9277, 0.6206, 0.9086, 0.621, 0.9425, 0.6118, 0.9299, 0.6128, 0.9199, 0.621, 0.9425, 0.6056, 0.9309, 0.6091, 0.9277, 0.6118, 0.9299, 0.5763, 0.9228, 0.5629, 0.9144, 0.5751, 0.9155, 0.5757, 0.916, 0.5915, 0.9134, 0.5914, 0.9352, 0.5755, 0.9307, 0.5763, 0.9228, 0.5774, 0.9148, 0.5867, 0.8829, 0.6039, 0.8947, 0.5767, 0.9134, 0.5629, 0.9144, 0.5914, 0.9352, 0.5967, 0.9564, 0.5744, 0.9323, 0.5755, 0.9307, 0.1654, 0.8337, 0.1767, 0.832, 0.1779, 0.8214, 0.1657, 0.8199, 0.1993, 0.8326, 0.2138, 0.8347, 0.2138, 0.8208, 0.1987, 0.8214, 0.1767, 0.832, 0.1993, 0.8326, 0.1987, 0.8214, 0.1779, 0.8214, 0.1518, 0.8323, 0.1654, 0.8337, 0.1657, 0.8199, 0.1527, 0.8181, 0.1714, 0.7756, 0.1782, 0.7748, 0.1793, 0.7319, 0.1654, 0.7277, 0.1997, 0.7753, 0.2097, 0.7759, 0.215, 0.7282, 0.1999, 0.7317, 0.1782, 0.7748, 0.1997, 0.7753, 0.1999, 0.7317, 0.1793, 0.7319, 0.1589, 0.7744, 0.1714, 0.7756, 0.1654, 0.7277, 0.1525, 0.7326, 0.1561, 0.8023, 0.1692, 0.8044, 0.1714, 0.7756, 0.1589, 0.7744, 0.1778, 0.8053, 0.1994, 0.8057, 0.1997, 0.7753, 0.1782, 0.7748, 0.1994, 0.8057, 0.2111, 0.8049, 0.2097, 0.7759, 0.1997, 0.7753, 0.1692, 0.8044, 0.1778, 0.8053, 0.1782, 0.7748, 0.1714, 0.7756, 0.1657, 0.8199, 0.1779, 0.8214, 0.1778, 0.8099, 0.1689, 0.809, 0.1987, 0.8214, 0.2138, 0.8208, 0.2113, 0.8095, 0.1993, 0.8103, 0.1779, 0.8214, 0.1987, 0.8214, 0.1993, 0.8103, 0.1778, 0.8099, 0.1527, 0.8181, 0.1657, 0.8199, 0.1689, 0.809, 0.1556, 0.8068, 0.15, 0.8406, 0.1634, 0.8421, 0.1654, 0.8337, 0.1518, 0.8323, 0.1764, 0.8402, 0.1994, 0.8407, 0.1993, 0.8326, 0.1767, 0.832, 0.1994, 0.8407, 0.2154, 0.8434, 0.2138, 0.8347, 0.1993, 0.8326, 0.1634, 0.8421, 0.1764, 0.8402, 0.1767, 0.832, 0.1654, 0.8337, 0.1375, 0.9367, 0.1684, 0.9401, 0.175, 0.8859, 0.1524, 0.8884, 0.2038, 0.9337, 0.2337, 0.9332, 0.2233, 0.8892, 0.1989, 0.8851, 0.1684, 0.9401, 0.2038, 0.9337, 0.1989, 0.8851, 0.175, 0.8859, 0.121, 0.9285, 0.1375, 0.9367, 0.1524, 0.8884, 0.1387, 0.8851, 0.1673, 0.9516, 0.2052, 0.9475, 0.2038, 0.9337, 0.1684, 0.9401, 0.2052, 0.9475, 0.2371, 0.9536, 0.2337, 0.9332, 0.2038, 0.9337, 0.1336, 0.9536, 0.1673, 0.9516, 0.1684, 0.9401, 0.1375, 0.9367, 0.5227, 0.8433, 0.4923, 0.8433, 0.4946, 0.8214, 0.5207, 0.8232, 0.5237, 0.8144, 0.5427, 0.8115, 0.5431, 0.8194, 0.5207, 0.8232, 0.5506, 0.8127, 0.5655, 0.8245, 0.5503, 0.8373, 0.5431, 0.8194, 0.4425, 0.756, 0.4524, 0.7794, 0.4403, 0.7764, 0.4255, 0.7637, 0.4545, 0.8144, 0.4497, 0.8286, 0.423, 0.8119, 0.4328, 0.8031, 0.4946, 0.8214, 0.4923, 0.8433, 0.4778, 0.8384, 0.4828, 0.8156, 0.4828, 0.8156, 0.4778, 0.8384, 0.4497, 0.8286, 0.4545, 0.8144, 0.4806, 0.7332, 0.503, 0.7555, 0.4865, 0.7718, 0.4695, 0.7425, 0.4695, 0.7425, 0.4865, 0.7718, 0.4524, 0.7794, 0.4425, 0.756, 0.4966, 0.7876, 0.4946, 0.8214, 0.4828, 0.8156, 0.4853, 0.79, 0.4853, 0.79, 0.4828, 0.8156, 0.4545, 0.8144, 0.4562, 0.7958, 0.4152, 0.781, 0.4311, 0.7828, 0.4303, 0.7858, 0.4143, 0.7858, 0.4328, 0.8031, 0.423, 0.8119, 0.4143, 0.7858, 0.4303, 0.7858, 0.4402, 0.7883, 0.4328, 0.8031, 0.4303, 0.7858, 0.4311, 0.7828, 0.4255, 0.7637, 0.4403, 0.7764, 0.4318, 0.7796, 0.4163, 0.7772, 0.4407, 0.7823, 0.4402, 0.7883, 0.4311, 0.7828, 0.4315, 0.7812, 0.4157, 0.7791, 0.4315, 0.7812, 0.4311, 0.7828, 0.4152, 0.781, 0.4864, 0.7792, 0.4853, 0.79, 0.4562, 0.7958, 0.4553, 0.7875, 0.4977, 0.7714, 0.4966, 0.7876, 0.4853, 0.79, 0.4864, 0.7792, 0.5651, 0.7819, 0.5771, 0.7833, 0.5749, 0.8055, 0.5591, 0.8002, 0.5243, 0.7739, 0.5501, 0.7787, 0.5467, 0.7924, 0.5246, 0.788, 0.4553, 0.7875, 0.4562, 0.7958, 0.4402, 0.7883, 0.4407, 0.7823, 0.1818, 0.5605, 0.1575, 0.5836, 0.1386, 0.5667, 0.1593, 0.5415, 0.199, 0.5802, 0.1778, 0.6021, 0.1575, 0.5836, 0.1818, 0.5605, 0.2313, 0.6302, 0.2123, 0.643, 0.2082, 0.6376, 0.3499, 0.614, 0.3694, 0.5814, 0.381, 0.6422, 0.3336, 0.6516, 0.3499, 0.614, 0.381, 0.6422, 0.3732, 0.667, 0.4196, 0.6741, 0.4262, 0.6338, 0.4631, 0.6466, 0.4632, 0.6837, 0.4167, 0.5384, 0.4019, 0.4638, 0.4612, 0.4606, 0.4692, 0.5305, 0.4977, 0.6468, 0.4817, 0.5937, 0.5258, 0.6339, 0.5059, 0.6802, 0.4977, 0.6468, 0.5258, 0.6339, 0.5423, 0.6649, 0.4283, 0.591, 0.4167, 0.5384, 0.4692, 0.5305, 0.4817, 0.5937, 0.2171, 0.605, 0.1991, 0.6254, 0.1778, 0.6021, 0.199, 0.5802, 0.4977, 0.7714, 0.5243, 0.7739, 0.5246, 0.788, 0.4966, 0.7876, 0.5242, 0.8, 0.5432, 0.8023, 0.5369, 0.8059, 0.5305, 0.8047, 0.5503, 0.8373, 0.5227, 0.8433, 0.5207, 0.8232, 0.5431, 0.8194, 0.564, 0.5276, 0.5465, 0.5158, 0.5598, 0.5047, 0.3694, 0.5814, 0.3273, 0.5302, 0.3708, 0.5086, 0.4817, 0.5937, 0.4692, 0.5305, 0.5146, 0.5369, 0.5245, 0.5719, 0.3694, 0.5814, 0.3708, 0.5086, 0.4167, 0.5384, 0.4283, 0.591, 0.2901, 0.5797, 0.2899, 0.5347, 0.3273, 0.5302, 0.3189, 0.5842, 0.5245, 0.5719, 0.5146, 0.5369, 0.5465, 0.5158, 0.564, 0.5276, 0.2171, 0.605, 0.199, 0.5802, 0.2351, 0.5529, 0.2509, 0.5812, 0.2509, 0.5812, 0.2351, 0.5529, 0.2899, 0.5347, 0.2901, 0.5797, 0.1991, 0.6254, 0.1779, 0.6447, 0.16, 0.6247, 0.1778, 0.6021, 0.5766, 0.5484, 0.5725, 0.5325, 0.5831, 0.5368, 0.3694, 0.5814, 0.4283, 0.591, 0.4262, 0.6338, 0.381, 0.6422, 0.4817, 0.5937, 0.5245, 0.5719, 0.5502, 0.6104, 0.5258, 0.6339, 0.3189, 0.5842, 0.3273, 0.5302, 0.3694, 0.5814, 0.3499, 0.614, 0.5725, 0.5325, 0.564, 0.5276, 0.5598, 0.5047, 0.5706, 0.5125, 0.4262, 0.6338, 0.4283, 0.591, 0.4817, 0.5937, 0.4631, 0.6466, 0.5598, 0.5047, 0.5616, 0.4911, 0.5649, 0.4939, 0.5706, 0.5125, 0.5598, 0.5047, 0.5649, 0.4939, 0.5707, 0.5085, 0.6113, 0.5118, 0.6, 0.5171, 0.5886, 0.5048, 0.5999, 0.4944, 0.5999, 0.4944, 0.5886, 0.5048, 0.589, 0.4931, 0.6018, 0.5585, 0.5766, 0.5484, 0.5831, 0.5368, 0.6016, 0.5356, 0.6068, 0.5471, 0.5934, 0.529, 0.5865, 0.5298, 0.5877, 0.5253, 0.5894, 0.525, 0.5779, 0.5246, 0.5766, 0.5124, 0.5835, 0.5204, 0.5837, 0.5257, 0.5766, 0.5124, 0.5886, 0.5048, 0.5905, 0.5177, 0.5835, 0.5204, 0.6, 0.5171, 0.6016, 0.5356, 0.5934, 0.529, 0.5942, 0.5228, 0.5897, 0.5236, 0.5872, 0.5243, 0.5871, 0.5232, 0.5888, 0.5224, 0.5942, 0.5228, 0.5934, 0.529, 0.5894, 0.525, 0.5897, 0.5236, 0.5837, 0.5257, 0.5835, 0.5204, 0.5871, 0.5232, 0.5872, 0.5243, 0.5835, 0.5204, 0.5905, 0.5177, 0.5888, 0.5224, 0.5871, 0.5232, 0.6162, 0.5681, 0.6054, 0.5607, 0.6289, 0.5492, 0.6319, 0.5539, 0.5766, 0.5124, 0.5706, 0.5125, 0.5707, 0.5085, 0.5725, 0.5325, 0.5706, 0.5125, 0.5766, 0.5124, 0.5779, 0.5246, 0.5502, 0.6104, 0.5245, 0.5719, 0.564, 0.5276, 0.5725, 0.5325, 0.5766, 0.5484, 0.5886, 0.5048, 0.5766, 0.5124, 0.5707, 0.5085, 0.5865, 0.4928, 0.589, 0.4931, 0.6127, 0.573, 0.6018, 0.5585, 0.6054, 0.5607, 0.6162, 0.5681, 0.5305, 0.8047, 0.5369, 0.8059, 0.5363, 0.8069, 0.533, 0.8061, 0.6098, 0.5526, 0.6209, 0.5415, 0.6279, 0.5418, 0.6285, 0.5461, 0.5185, 0.8055, 0.5242, 0.8, 0.5305, 0.8047, 0.5274, 0.8063, 0.6426, 0.5401, 0.6412, 0.538, 0.6534, 0.5263, 0.6543, 0.529, 0.6054, 0.5607, 0.6098, 0.5526, 0.6285, 0.5461, 0.6289, 0.5492, 0.5432, 0.8023, 0.5451, 0.8066, 0.5376, 0.8068, 0.5369, 0.8059, 0.6729, 0.5002, 0.6713, 0.4992, 0.6749, 0.4939, 0.6764, 0.4944, 0.6773, 0.5018, 0.6729, 0.5002, 0.6764, 0.4944, 0.6802, 0.4934, 0.6713, 0.4992, 0.668, 0.4966, 0.6731, 0.4906, 0.6749, 0.4939, 0.4966, 0.7876, 0.5246, 0.788, 0.5242, 0.8, 0.5185, 0.8055, 0.6412, 0.538, 0.6387, 0.5347, 0.6506, 0.5232, 0.6534, 0.5263, 0.6469, 0.543, 0.6426, 0.5401, 0.6543, 0.529, 0.6585, 0.5309, 0.5246, 0.788, 0.5467, 0.7924, 0.5432, 0.8023, 0.5242, 0.8, 0.6764, 0.4944, 0.6749, 0.4939, 0.6759, 0.4929, 0.6763, 0.493, 0.5591, 0.8002, 0.5749, 0.8055, 0.5655, 0.8245, 0.5506, 0.8127, 0.4966, 0.7876, 0.5185, 0.8055, 0.5237, 0.8144, 0.5207, 0.8232, 0.4946, 0.8214, 0.6779, 0.4902, 0.6763, 0.493, 0.6759, 0.4929, 0.677, 0.4898, 0.677, 0.4898, 0.6759, 0.4929, 0.6762, 0.4896, 0.5427, 0.8115, 0.5237, 0.8144, 0.5306, 0.81, 0.5368, 0.808, 0.6749, 0.4939, 0.6731, 0.4906, 0.6762, 0.4896, 0.6759, 0.4929, 0.6802, 0.4934, 0.6764, 0.4944, 0.6763, 0.493, 0.6779, 0.4902, 0.6319, 0.5539, 0.6289, 0.5492, 0.6426, 0.5401, 0.6469, 0.543, 0.6285, 0.5461, 0.6279, 0.5418, 0.6387, 0.5347, 0.6412, 0.538, 0.5237, 0.8144, 0.5185, 0.8055, 0.5274, 0.8063, 0.5306, 0.81, 0.6289, 0.5492, 0.6285, 0.5461, 0.6412, 0.538, 0.6426, 0.5401, 0.5451, 0.8066, 0.5427, 0.8115, 0.5368, 0.808, 0.5376, 0.8068, 0.5376, 0.8068, 0.5368, 0.808, 0.5363, 0.8069, 0.5363, 0.8069, 0.5306, 0.81, 0.5274, 0.8063, 0.531, 0.8069, 0.5329, 0.8082, 0.5274, 0.8063, 0.5305, 0.8047, 0.533, 0.8061, 0.531, 0.8069, 0.5369, 0.8059, 0.5376, 0.8068, 0.5363, 0.8069, 0.5363, 0.8069, 0.5368, 0.808, 0.5306, 0.81, 0.5329, 0.8082, 0.5363, 0.8069, 0.531, 0.8069, 0.533, 0.8061, 0.5326, 0.807, 0.5326, 0.807, 0.5363, 0.8069, 0.5363, 0.8069, 0.5329, 0.8082, 0.5363, 0.8069, 0.5363, 0.8069, 0.5363, 0.8069, 0.533, 0.8061, 0.5363, 0.8069, 0.5363, 0.8069, 0.5326, 0.807, 0.5363, 0.8069, 0.5363, 0.8069, 0.5363, 0.8069, 0.531, 0.8069, 0.5326, 0.807, 0.5329, 0.8082, 0.7857, 0.5585, 0.7662, 0.5388, 0.7703, 0.52, 0.7887, 0.525, 0.8326, 0.542, 0.812, 0.5597, 0.8111, 0.5261, 0.8297, 0.5232, 0.812, 0.5597, 0.7857, 0.5585, 0.7887, 0.525, 0.8111, 0.5261, 0.8463, 0.5404, 0.8326, 0.542, 0.8297, 0.5232, 0.8431, 0.5225, 0.8275, 0.5085, 0.8089, 0.5053, 0.8103, 0.4952, 0.828, 0.4965, 0.7917, 0.5034, 0.7735, 0.5054, 0.7737, 0.4935, 0.7909, 0.4939, 0.8408, 0.5081, 0.8275, 0.5085, 0.828, 0.4965, 0.8409, 0.4961, 0.8089, 0.5053, 0.7917, 0.5034, 0.7909, 0.4939, 0.8103, 0.4952, 0.828, 0.4965, 0.8103, 0.4952, 0.812, 0.4783, 0.828, 0.4785, 0.7909, 0.4939, 0.7737, 0.4935, 0.7748, 0.4757, 0.7903, 0.4772, 0.8409, 0.4961, 0.828, 0.4965, 0.828, 0.4785, 0.8407, 0.4775, 0.8103, 0.4952, 0.7909, 0.4939, 0.7903, 0.4772, 0.812, 0.4783, 0.1524, 0.8884, 0.175, 0.8859, 0.1764, 0.8402, 0.1634, 0.8421, 0.1989, 0.8851, 0.2233, 0.8892, 0.2154, 0.8434, 0.1994, 0.8407, 0.175, 0.8859, 0.1989, 0.8851, 0.1994, 0.8407, 0.1764, 0.8402, 0.1387, 0.8851, 0.1524, 0.8884, 0.1634, 0.8421, 0.15, 0.8406, 0.1689, 0.809, 0.1778, 0.8099, 0.1778, 0.8053, 0.1692, 0.8044, 0.1993, 0.8103, 0.2113, 0.8095, 0.2111, 0.8049, 0.1994, 0.8057, 0.1778, 0.8099, 0.1993, 0.8103, 0.1994, 0.8057, 0.1778, 0.8053, 0.1556, 0.8068, 0.1689, 0.809, 0.1692, 0.8044, 0.1561, 0.8023, 0.1654, 0.7277, 0.1793, 0.7319, 0.1787, 0.7256, 0.1662, 0.7226, 0.1999, 0.7317, 0.215, 0.7282, 0.2156, 0.7222, 0.2006, 0.7258, 0.1793, 0.7319, 0.1999, 0.7317, 0.2006, 0.7258, 0.1787, 0.7256, 0.1526, 0.7328, 0.1654, 0.7277, 0.1662, 0.7226, 0.1526, 0.7256, 0.1526, 0.7328, 0.813, 0.3706, 0.7948, 0.3689, 0.7934, 0.3589, 0.8148, 0.3599, 0.8429, 0.3699, 0.8304, 0.366, 0.8298, 0.3556, 0.8428, 0.3591, 0.7948, 0.3689, 0.7782, 0.3643, 0.7791, 0.3541, 0.7934, 0.3589, 0.8304, 0.366, 0.813, 0.3706, 0.8148, 0.3599, 0.8298, 0.3556, 0.5728, 0.634, 0.5502, 0.6104, 0.5766, 0.5484, 0.6018, 0.5585, 0.6127, 0.573, 0.6054, 0.5607, 0.6018, 0.5585, 0.6068, 0.5471, 0.6098, 0.5526, 0.6098, 0.5526, 0.6068, 0.5471, 0.6197, 0.5392, 0.6209, 0.5415, 0.664, 0.5103, 0.6607, 0.5076, 0.668, 0.4966, 0.6713, 0.4992, 0.6695, 0.5139, 0.6653, 0.512, 0.6729, 0.5002, 0.6773, 0.5018, 0.6653, 0.512, 0.664, 0.5103, 0.6713, 0.4992, 0.6729, 0.5002, 0.6543, 0.529, 0.6534, 0.5263, 0.664, 0.5103, 0.6653, 0.512, 0.6585, 0.5309, 0.6543, 0.529, 0.6653, 0.512, 0.6695, 0.5139, 0.6534, 0.5263, 0.6506, 0.5232, 0.6607, 0.5076, 0.664, 0.5103, 0.3579, 0.4185, 0.3979, 0.4106, 0.3986, 0.4249, 0.3612, 0.4308, 0.1147, 0.9455, 0.1336, 0.9536, 0.1375, 0.9367, 0.121, 0.9285, 0.5351, 0.4755, 0.5404, 0.4653, 0.5543, 0.4717, 0.5521, 0.4821, 0.5543, 0.4717, 0.5681, 0.4906, 0.563, 0.4893, 0.3192, 0.465, 0.3089, 0.4403, 0.3612, 0.4308, 0.36, 0.4541, 0.5067, 0.462, 0.466, 0.4305, 0.5114, 0.4507, 0.5067, 0.462, 0.5114, 0.4507, 0.5404, 0.4653, 0.5351, 0.4755, 0.5521, 0.4821, 0.5543, 0.4717, 0.563, 0.4893, 0.5619, 0.4899, 0.4019, 0.4638, 0.3986, 0.4249, 0.466, 0.4305, 0.4612, 0.4606, 0.3304, 0.4872, 0.3192, 0.465, 0.36, 0.4541, 0.3699, 0.472, 0.2371, 0.9536, 0.2551, 0.9472, 0.2489, 0.9307, 0.2337, 0.9332, 0.215, 0.7282, 0.2291, 0.7316, 0.229, 0.7318, 0.2277, 0.7264, 0.2156, 0.7222, 0.2113, 0.8095, 0.2234, 0.8079, 0.223, 0.8034, 0.2111, 0.8049, 0.2233, 0.8892, 0.2357, 0.8876, 0.2277, 0.8422, 0.2154, 0.8434, 0.2337, 0.9332, 0.2489, 0.9307, 0.2357, 0.8876, 0.2233, 0.8892, 0.2154, 0.8434, 0.2277, 0.8422, 0.2264, 0.8337, 0.2138, 0.8347, 0.2138, 0.8208, 0.2257, 0.8195, 0.2234, 0.8079, 0.2113, 0.8095, 0.2111, 0.8049, 0.223, 0.8034, 0.2211, 0.7754, 0.2097, 0.7759, 0.2097, 0.7759, 0.2211, 0.7754, 0.2291, 0.7316, 0.215, 0.7282, 0.2138, 0.8347, 0.2264, 0.8337, 0.2257, 0.8195, 0.2138, 0.8208, 0.5967, 0.9564, 0.5788, 0.9677, 0.5604, 0.9286, 0.5744, 0.9323, 0.5604, 0.9286, 0.5763, 0.9228, 0.5742, 0.9289, 0.5726, 0.9293, 0.6002, 0.9609, 0.5816, 0.974, 0.5788, 0.9677, 0.5967, 0.9564, 0.2911, 0.502, 0.2744, 0.4616, 0.3089, 0.4403, 0.3192, 0.465, 0.5751, 0.9155, 0.5758, 0.9153, 0.5762, 0.9157, 0.5757, 0.916, 0.5767, 0.9134, 0.5774, 0.9148, 0.5762, 0.9157, 0.5758, 0.9153, 0.5774, 0.9148, 0.5763, 0.9228, 0.5757, 0.916, 0.5762, 0.9157, 0.5629, 0.9144, 0.5767, 0.9134, 0.5758, 0.9153, 0.5751, 0.9155, 0.5739, 0.9303, 0.5726, 0.9293, 0.5742, 0.9289, 0.5743, 0.9299, 0.5763, 0.9228, 0.5755, 0.9307, 0.5743, 0.9299, 0.5742, 0.9289, 0.5744, 0.9323, 0.5604, 0.9286, 0.5726, 0.9293, 0.5739, 0.9303, 0.5755, 0.9307, 0.5744, 0.9323, 0.5739, 0.9303, 0.5743, 0.9299, 0.5547, 0.4886, 0.5521, 0.4821, 0.5619, 0.4899, 0.5616, 0.4911, 0.5026, 0.4724, 0.5067, 0.462, 0.5351, 0.4755, 0.5301, 0.4867, 0.5301, 0.4867, 0.5351, 0.4755, 0.5521, 0.4821, 0.5547, 0.4886, 0.7782, 0.3643, 0.7656, 0.3673, 0.7661, 0.3566, 0.7791, 0.3541, 0.7737, 0.4935, 0.7608, 0.4917, 0.7622, 0.4734, 0.7748, 0.4757, 0.7735, 0.5054, 0.7602, 0.5037, 0.7608, 0.4917, 0.7737, 0.4935, 0.7662, 0.5388, 0.7523, 0.5355, 0.7569, 0.5178, 0.7703, 0.52, 0.4304, 0.9122, 0.4301, 0.9207, 0.4288, 0.9201, 0.4286, 0.9189, 0.4147, 0.8998, 0.4321, 0.8994, 0.429, 0.9035, 0.4277, 0.9047, 0.4277, 0.9047, 0.429, 0.9035, 0.4297, 0.9044, 0.4289, 0.9052, 0.4644, 0.9527, 0.446, 0.9679, 0.4432, 0.9623, 0.461, 0.9478, 0.4471, 0.8652, 0.4623, 0.8805, 0.4321, 0.8994, 0.4147, 0.8998, 0.4281, 0.921, 0.4267, 0.9193, 0.4286, 0.9189, 0.4288, 0.9201, 0.461, 0.9478, 0.4432, 0.9623, 0.4131, 0.9227, 0.4311, 0.9254, 0.7748, 0.4757, 0.7622, 0.4734, 0.7689, 0.4079, 0.7819, 0.4097, 0.7819, 0.4097, 0.7689, 0.4079, 0.7656, 0.3673, 0.7782, 0.3643, 0.466, 0.8761, 0.4878, 0.8958, 0.4811, 0.8969, 0.4623, 0.8805, 0.8722, 0.6171, 0.8587, 0.6195, 0.8326, 0.542, 0.8463, 0.5404, 0.738, 0.616, 0.7245, 0.6118, 0.7523, 0.5355, 0.7662, 0.5388, 0.7703, 0.52, 0.7569, 0.5178, 0.7602, 0.5037, 0.7735, 0.5054, 0.4612, 0.4606, 0.466, 0.4305, 0.5067, 0.462, 0.5026, 0.4724, 0.4623, 0.8805, 0.4506, 0.9017, 0.431, 0.9038, 0.4321, 0.8994, 0.431, 0.9038, 0.4304, 0.9122, 0.4289, 0.9052, 0.4297, 0.9044, 0.4311, 0.9254, 0.4131, 0.9227, 0.4267, 0.9193, 0.4281, 0.921, 0.5467, 0.7924, 0.5591, 0.8002, 0.5506, 0.8127, 0.5451, 0.8066, 0.5432, 0.8023, 0.2313, 0.6302, 0.2082, 0.6376, 0.1991, 0.6254, 0.2171, 0.605, 0.5501, 0.7787, 0.5651, 0.7819, 0.5591, 0.8002, 0.5467, 0.7924, 0.5451, 0.8066, 0.5506, 0.8127, 0.5431, 0.8194, 0.5427, 0.8115, 0.2123, 0.643, 0.1917, 0.6609, 0.1874, 0.6557, 0.2082, 0.6376, 0.5831, 0.5368, 0.5725, 0.5325, 0.5779, 0.5246, 0.5865, 0.5298, 0.5837, 0.5257, 0.5872, 0.5243, 0.5877, 0.5253, 0.5905, 0.5177, 0.5942, 0.5228, 0.5897, 0.5236, 0.5888, 0.5224, 0.5894, 0.525, 0.5877, 0.5253, 0.5872, 0.5243, 0.5897, 0.5236, 0.5886, 0.5048, 0.6, 0.5171, 0.5942, 0.5228, 0.5905, 0.5177, 0.5831, 0.5368, 0.5779, 0.5246, 0.5837, 0.5257, 0.5865, 0.5298, 0.6172, 0.5316, 0.6016, 0.5356, 0.6, 0.5171, 0.6113, 0.5118, 0.5535, 0.7615, 0.569, 0.7611, 0.5651, 0.7819, 0.5501, 0.7787, 0.503, 0.7555, 0.526, 0.7581, 0.5243, 0.7739, 0.4977, 0.7714, 0.4524, 0.7794, 0.4553, 0.7875, 0.4407, 0.7823, 0.4403, 0.7764, 0.526, 0.7581, 0.5535, 0.7615, 0.5501, 0.7787, 0.5243, 0.7739, 0.569, 0.7611, 0.5762, 0.7615, 0.5771, 0.7833, 0.5651, 0.7819, 0.503, 0.7555, 0.4977, 0.7714, 0.4864, 0.7792, 0.4865, 0.7718, 0.4865, 0.7718, 0.4864, 0.7792, 0.4553, 0.7875, 0.4524, 0.7794, 0.4163, 0.7772, 0.4318, 0.7796, 0.4315, 0.7812, 0.4157, 0.7791, 0.4403, 0.7764, 0.4407, 0.7823, 0.4315, 0.7812, 0.4318, 0.7796, 0.2191, 0.1205, 0.244, 0.117, 0.2648, 0.1578, 0.224, 0.1627, 0.3567, 0.7845, 0.3692, 0.7727, 0.3807, 0.7841, 0.364, 0.8012, 0.1696, 0.1111, 0.1624, 0.1253, 0.1369, 0.1087, 0.1448, 0.09576, 0.1444, 0.153, 0.1267, 0.1756, 0.1068, 0.1509, 0.1219, 0.1324, 0.1267, 0.1756, 0.1101, 0.1962, 0.08717, 0.1781, 0.1068, 0.1509, 0.2797, 0.2384, 0.323, 0.2473, 0.3154, 0.2723, 0.1982, 0.2186, 0.2797, 0.2384, 0.2696, 0.2831, 0.1896, 0.2563, 0.2126, 0.1948, 0.2726, 0.2046, 0.2797, 0.2384, 0.1982, 0.2186, 0.1703, 0.1722, 0.2126, 0.1948, 0.1982, 0.2186, 0.156, 0.1956, 0.156, 0.1956, 0.1982, 0.2186, 0.1896, 0.2563, 0.136, 0.2191, 0.1949, 0.115, 0.2191, 0.1205, 0.224, 0.1627, 0.1846, 0.1435, 0.5052, 0.1653, 0.542, 0.1821, 0.5301, 0.215, 0.5042, 0.2344, 0.244, 0.117, 0.2626, 0.1059, 0.2938, 0.1484, 0.2648, 0.1578, 0.2726, 0.2046, 0.3122, 0.2032, 0.323, 0.2473, 0.2797, 0.2384, 0.5172, 0.2556, 0.5447, 0.2355, 0.5636, 0.254, 0.5329, 0.2796, 0.599, 0.1396, 0.6137, 0.1458, 0.6124, 0.154, 0.5956, 0.1524, 0.3354, 0.05346, 0.3823, 0.03844, 0.3962, 0.07922, 0.3479, 0.07794, 0.5111, 0.02782, 0.5482, 0.05485, 0.529, 0.08313, 0.4995, 0.06273, 0.3079, 0.9608, 0.298, 0.9381, 0.315, 0.9353, 0.3288, 0.9489, 0.4738, 0.2839, 0.5172, 0.2556, 0.5329, 0.2796, 0.4809, 0.304, 0.3611, 0.2184, 0.4034, 0.1799, 0.4013, 0.2599, 0.3667, 0.2567, 0.4592, 0.1795, 0.5052, 0.1653, 0.5042, 0.2344, 0.4634, 0.2535, 0.3122, 0.2032, 0.3611, 0.2184, 0.3667, 0.2567, 0.323, 0.2473, 0.3651, 0.3009, 0.3638, 0.3142, 0.3091, 0.2996, 0.2626, 0.1059, 0.2972, 0.07595, 0.3207, 0.1123, 0.2938, 0.1484, 0.4322, 0.05986, 0.4681, 0.05394, 0.461, 0.1118, 0.4049, 0.3009, 0.4738, 0.2839, 0.4809, 0.304, 0.4066, 0.3158, 0.4257, 0.02129, 0.4706, 0.01785, 0.4681, 0.05394, 0.4322, 0.05986, 0.7512, 0.1957, 0.7538, 0.1814, 0.7679, 0.1821, 0.7653, 0.1968, 0.5875, 0.1994, 0.5689, 0.2047, 0.5649, 0.2018, 0.5683, 0.1857, 0.5709, 0.2476, 0.5579, 0.2266, 0.5689, 0.2047, 0.5875, 0.1994, 0.5901, 0.1987, 0.6012, 0.1955, 0.5621, 0.2053, 0.5554, 0.209, 0.5578, 0.1914, 0.542, 0.1821, 0.5578, 0.1914, 0.5554, 0.209, 0.5301, 0.215, 0.5956, 0.1524, 0.5882, 0.1606, 0.581, 0.161, 0.5762, 0.1543, 0.5447, 0.2355, 0.5579, 0.2266, 0.5709, 0.2476, 0.5636, 0.254, 0.7725, 0.08495, 0.7674, 0.0396, 0.7857, 0.04473, 0.7822, 0.08208, 0.785, 0.2002, 0.7876, 0.1795, 0.8058, 0.1781, 0.8086, 0.1998, 0.7653, 0.1968, 0.7679, 0.1821, 0.7876, 0.1795, 0.785, 0.2002, 0.8086, 0.1998, 0.8058, 0.1781, 0.825, 0.1806, 0.8281, 0.1953, 0.8144, 0.3127, 0.8112, 0.2333, 0.8321, 0.2142, 0.8605, 0.2922, 0.733, 0.2922, 0.762, 0.2155, 0.7833, 0.2337, 0.7804, 0.3117, 0.7804, 0.3117, 0.7833, 0.2337, 0.8112, 0.2333, 0.8144, 0.3127, 0.6116, 0.7932, 0.6094, 0.8007, 0.608, 0.8011, 0.5936, 0.8055, 0.8086, 0.08243, 0.805, 0.04356, 0.8226, 0.03943, 0.8179, 0.08473, 0.7586, 0.08392, 0.7542, 0.04312, 0.7674, 0.0396, 0.7725, 0.08495, 0.7822, 0.08208, 0.7857, 0.04473, 0.805, 0.04356, 0.8086, 0.08243, 0.7848, 0.1523, 0.7822, 0.08208, 0.8086, 0.08243, 0.8078, 0.1519, 0.7545, 0.1507, 0.7586, 0.08392, 0.7725, 0.08495, 0.7679, 0.1521, 0.8078, 0.1519, 0.8086, 0.08243, 0.8179, 0.08473, 0.8242, 0.1509, 0.7679, 0.1521, 0.7725, 0.08495, 0.7822, 0.08208, 0.7848, 0.1523, 0.5936, 0.7805, 0.6081, 0.7852, 0.6101, 0.7858, 0.6116, 0.7932, 0.6757, 0.7734, 0.669, 0.7746, 0.6476, 0.7568, 0.6516, 0.7517, 0.6292, 0.8513, 0.6262, 0.8457, 0.6439, 0.8301, 0.6475, 0.8352, 0.6728, 0.8154, 0.6656, 0.8137, 0.669, 0.7746, 0.6757, 0.7734, 0.6487, 0.8023, 0.6327, 0.8061, 0.6345, 0.7814, 0.6492, 0.7863, 0.669, 0.7746, 0.6585, 0.7879, 0.6538, 0.791, 0.6492, 0.7863, 0.6439, 0.8301, 0.6327, 0.8061, 0.6487, 0.8023, 0.6656, 0.8137, 0.669, 0.7746, 0.6492, 0.7863, 0.6345, 0.7814, 0.6476, 0.7568, 0.6587, 0.8015, 0.6548, 0.798, 0.6538, 0.791, 0.6585, 0.7879, 0.6656, 0.8137, 0.6587, 0.8015, 0.6585, 0.7879, 0.669, 0.7746, 0.6487, 0.8023, 0.6548, 0.798, 0.6587, 0.8015, 0.6656, 0.8137, 0.6492, 0.7863, 0.6538, 0.791, 0.6548, 0.798, 0.6487, 0.8023, 0.6125, 0.8072, 0.6094, 0.8025, 0.6102, 0.8016, 0.6116, 0.8024, 0.6119, 0.7839, 0.6104, 0.7844, 0.6098, 0.7834, 0.6133, 0.7788, 0.6345, 0.7814, 0.6119, 0.7839, 0.6133, 0.7788, 0.6476, 0.7568, 0.6327, 0.8061, 0.6116, 0.8024, 0.6116, 0.7932, 0.6119, 0.7839, 0.6345, 0.7814, 0.302, 0.9143, 0.3167, 0.9216, 0.315, 0.9353, 0.298, 0.9381, 0.3357, 0.912, 0.3167, 0.9216, 0.302, 0.9143, 0.3119, 0.8922, 0.315, 0.9353, 0.32, 0.9323, 0.3224, 0.935, 0.3288, 0.9489, 0.3079, 0.9608, 0.2819, 0.9352, 0.2829, 0.9338, 0.298, 0.9381, 0.2893, 0.9768, 0.2869, 0.9704, 0.3079, 0.9608, 0.3115, 0.9656, 0.335, 0.9519, 0.3288, 0.9489, 0.3357, 0.912, 0.3422, 0.9104, 0.3422, 0.9104, 0.3357, 0.912, 0.3119, 0.8922, 0.3165, 0.8879, 0.3115, 0.9656, 0.3079, 0.9608, 0.3288, 0.9489, 0.335, 0.9519, 0.3229, 0.9369, 0.3205, 0.9341, 0.3203, 0.9277, 0.3238, 0.9258, 0.3167, 0.9216, 0.3198, 0.9258, 0.32, 0.9323, 0.315, 0.9353, 0.3288, 0.9489, 0.3224, 0.935, 0.3233, 0.924, 0.3357, 0.912, 0.3357, 0.912, 0.3233, 0.924, 0.3198, 0.9258, 0.3167, 0.9216, 0.2832, 0.925, 0.2813, 0.9322, 0.2805, 0.9326, 0.267, 0.9315, 0.298, 0.9381, 0.2829, 0.9338, 0.2832, 0.925, 0.2839, 0.9161, 0.302, 0.9143, 0.2869, 0.9704, 0.267, 0.9315, 0.2819, 0.9352, 0.3079, 0.9608, 0.302, 0.9143, 0.2839, 0.9161, 0.283, 0.9142, 0.3119, 0.8922, 0.7417, 0.7966, 0.7422, 0.7809, 0.7564, 0.7826, 0.755, 0.7948, 0.7815, 0.7956, 0.7808, 0.7828, 0.7985, 0.7822, 0.7984, 0.7982, 0.755, 0.7948, 0.7564, 0.7826, 0.7808, 0.7828, 0.7815, 0.7956, 0.7258, 0.7949, 0.7269, 0.7787, 0.7422, 0.7809, 0.7417, 0.7966, 0.7492, 0.73, 0.7441, 0.6761, 0.7587, 0.6799, 0.7571, 0.7291, 0.7823, 0.7299, 0.7828, 0.6798, 0.8005, 0.6759, 0.794, 0.7307, 0.7571, 0.7291, 0.7587, 0.6799, 0.7828, 0.6798, 0.7823, 0.7299, 0.7345, 0.7285, 0.7277, 0.6816, 0.7441, 0.6761, 0.7492, 0.73, 0.7311, 0.7605, 0.7345, 0.7285, 0.7492, 0.73, 0.7464, 0.7631, 0.7564, 0.7641, 0.7571, 0.7291, 0.7823, 0.7299, 0.7817, 0.7648, 0.7817, 0.7648, 0.7823, 0.7299, 0.794, 0.7307, 0.7955, 0.7639, 0.7464, 0.7631, 0.7492, 0.73, 0.7571, 0.7291, 0.7564, 0.7641, 0.7422, 0.7809, 0.746, 0.7683, 0.7564, 0.7695, 0.7564, 0.7826, 0.7808, 0.7828, 0.7816, 0.7701, 0.7957, 0.7692, 0.7985, 0.7822, 0.7564, 0.7826, 0.7564, 0.7695, 0.7816, 0.7701, 0.7808, 0.7828, 0.7269, 0.7787, 0.7305, 0.7657, 0.746, 0.7683, 0.7422, 0.7809, 0.7236, 0.8044, 0.7258, 0.7949, 0.7417, 0.7966, 0.7393, 0.8063, 0.7545, 0.8042, 0.755, 0.7948, 0.7815, 0.7956, 0.7815, 0.8049, 0.7815, 0.8049, 0.7815, 0.7956, 0.7984, 0.7982, 0.8002, 0.8082, 0.7393, 0.8063, 0.7417, 0.7966, 0.755, 0.7948, 0.7545, 0.8042, 0.7083, 0.9147, 0.7261, 0.8594, 0.7526, 0.8567, 0.7444, 0.9189, 0.7859, 0.9117, 0.7805, 0.856, 0.8092, 0.8609, 0.821, 0.9114, 0.7444, 0.9189, 0.7526, 0.8567, 0.7805, 0.856, 0.7859, 0.9117, 0.689, 0.9051, 0.7101, 0.8555, 0.7261, 0.8594, 0.7083, 0.9147, 0.7431, 0.932, 0.7444, 0.9189, 0.7859, 0.9117, 0.7875, 0.9276, 0.7875, 0.9276, 0.7859, 0.9117, 0.821, 0.9114, 0.8249, 0.9349, 0.7036, 0.9341, 0.7083, 0.9147, 0.7444, 0.9189, 0.7431, 0.932, 0.3098, 0.8489, 0.3055, 0.8296, 0.329, 0.82, 0.338, 0.8395, 0.3, 0.8224, 0.3055, 0.8296, 0.2836, 0.8329, 0.2816, 0.8255, 0.2746, 0.829, 0.2836, 0.8329, 0.2824, 0.8517, 0.2645, 0.8446, 0.3573, 0.7434, 0.3753, 0.7454, 0.3655, 0.7616, 0.3552, 0.7681, 0.364, 0.8012, 0.3807, 0.7841, 0.3924, 0.7892, 0.3728, 0.8129, 0.329, 0.82, 0.3383, 0.8109, 0.3499, 0.8305, 0.338, 0.8395, 0.3383, 0.8109, 0.364, 0.8012, 0.3728, 0.8129, 0.3499, 0.8305, 0.315, 0.7341, 0.3281, 0.7393, 0.3213, 0.7716, 0.3011, 0.7616, 0.3281, 0.7393, 0.3573, 0.7434, 0.3552, 0.7681, 0.3213, 0.7716, 0.3168, 0.7893, 0.328, 0.7881, 0.3383, 0.8109, 0.329, 0.82, 0.328, 0.7881, 0.3567, 0.7845, 0.364, 0.8012, 0.3383, 0.8109, 0.3901, 0.7583, 0.3924, 0.7624, 0.3776, 0.7673, 0.376, 0.7648, 0.3807, 0.7841, 0.3776, 0.7673, 0.3924, 0.7624, 0.3924, 0.7892, 0.3692, 0.7727, 0.376, 0.7648, 0.3776, 0.7673, 0.3807, 0.7841, 0.3753, 0.7454, 0.388, 0.7551, 0.3743, 0.762, 0.3655, 0.7616, 0.3669, 0.7673, 0.3752, 0.7634, 0.376, 0.7648, 0.3692, 0.7727, 0.3891, 0.7567, 0.3901, 0.7583, 0.376, 0.7648, 0.3752, 0.7634, 0.3238, 0.7783, 0.355, 0.7766, 0.3567, 0.7845, 0.328, 0.7881, 0.3108, 0.7746, 0.3238, 0.7783, 0.328, 0.7881, 0.3168, 0.7893, 0.2518, 0.805, 0.2629, 0.8201, 0.25, 0.8299, 0.241, 0.8099, 0.287, 0.7851, 0.2911, 0.7983, 0.272, 0.8091, 0.2646, 0.7974, 0.355, 0.7766, 0.3669, 0.7673, 0.3692, 0.7727, 0.3567, 0.7845, 0.156, 0.1956, 0.136, 0.2191, 0.1101, 0.1962, 0.1267, 0.1756, 0.1703, 0.1722, 0.156, 0.1956, 0.1267, 0.1756, 0.1444, 0.153, 0.1949, 0.115, 0.1696, 0.1111, 0.1729, 0.1048, 0.3207, 0.1123, 0.3479, 0.07794, 0.3467, 0.143, 0.2972, 0.07595, 0.3354, 0.05346, 0.3479, 0.07794, 0.3207, 0.1123, 0.3823, 0.03844, 0.4257, 0.02129, 0.4322, 0.05986, 0.3962, 0.07922, 0.4034, 0.1799, 0.4592, 0.1795, 0.4634, 0.2535, 0.4013, 0.2599, 0.4681, 0.05394, 0.4995, 0.06273, 0.461, 0.1118, 0.4706, 0.01785, 0.5111, 0.02782, 0.4995, 0.06273, 0.4681, 0.05394, 0.406, 0.1233, 0.461, 0.1118, 0.4592, 0.1795, 0.4034, 0.1799, 0.1846, 0.1435, 0.1703, 0.1722, 0.1444, 0.153, 0.1624, 0.1253, 0.3108, 0.7746, 0.3168, 0.7893, 0.2911, 0.7983, 0.287, 0.7851, 0.2951, 0.8092, 0.2907, 0.8155, 0.2852, 0.8186, 0.2782, 0.8172, 0.2824, 0.8517, 0.2836, 0.8329, 0.3055, 0.8296, 0.3098, 0.8489, 0.5581, 0.1669, 0.5578, 0.1914, 0.542, 0.1821, 0.3467, 0.143, 0.3611, 0.2184, 0.3122, 0.2032, 0.461, 0.1118, 0.5092, 0.1274, 0.5052, 0.1653, 0.4592, 0.1795, 0.3467, 0.143, 0.406, 0.1233, 0.4034, 0.1799, 0.3611, 0.2184, 0.2648, 0.1578, 0.2938, 0.1484, 0.3122, 0.2032, 0.2726, 0.2046, 0.5092, 0.1274, 0.5581, 0.1669, 0.542, 0.1821, 0.5052, 0.1653, 0.1846, 0.1435, 0.224, 0.1627, 0.2126, 0.1948, 0.1703, 0.1722, 0.224, 0.1627, 0.2648, 0.1578, 0.2726, 0.2046, 0.2126, 0.1948, 0.1624, 0.1253, 0.1444, 0.153, 0.1219, 0.1324, 0.1369, 0.1087, 0.5674, 0.1432, 0.5762, 0.1543, 0.566, 0.1604, 0.3467, 0.143, 0.3479, 0.07794, 0.3962, 0.07922, 0.406, 0.1233, 0.461, 0.1118, 0.4995, 0.06273, 0.529, 0.08313, 0.5092, 0.1274, 0.2938, 0.1484, 0.3207, 0.1123, 0.3467, 0.143, 0.3122, 0.2032, 0.566, 0.1604, 0.5676, 0.1815, 0.5578, 0.1914, 0.5581, 0.1669, 0.3962, 0.07922, 0.4322, 0.05986, 0.461, 0.1118, 0.406, 0.1233, 0.5578, 0.1914, 0.5649, 0.2018, 0.5621, 0.2053, 0.5676, 0.1815, 0.5683, 0.1857, 0.5649, 0.2018, 0.5578, 0.1914, 0.6099, 0.1755, 0.6012, 0.1955, 0.5876, 0.1865, 0.5972, 0.1719, 0.6012, 0.1955, 0.5901, 0.1987, 0.5876, 0.1865, 0.5917, 0.1286, 0.599, 0.1396, 0.5956, 0.1524, 0.5762, 0.1543, 0.5674, 0.1432, 0.5882, 0.1606, 0.5849, 0.1655, 0.583, 0.1654, 0.581, 0.161, 0.5729, 0.1677, 0.5788, 0.1657, 0.5795, 0.1712, 0.5738, 0.1807, 0.5738, 0.1807, 0.5795, 0.1712, 0.5873, 0.1729, 0.5876, 0.1865, 0.5972, 0.1719, 0.5902, 0.1669, 0.5882, 0.1606, 0.5956, 0.1524, 0.5854, 0.1668, 0.5847, 0.1682, 0.5827, 0.1677, 0.5827, 0.1665, 0.5902, 0.1669, 0.5854, 0.1668, 0.5849, 0.1655, 0.5882, 0.1606, 0.5788, 0.1657, 0.5827, 0.1665, 0.5827, 0.1677, 0.5795, 0.1712, 0.5795, 0.1712, 0.5827, 0.1677, 0.5847, 0.1682, 0.5873, 0.1729, 0.6049, 0.1163, 0.6237, 0.1285, 0.6214, 0.1338, 0.595, 0.1257, 0.5738, 0.1807, 0.5683, 0.1857, 0.5676, 0.1815, 0.566, 0.1604, 0.5729, 0.1677, 0.5738, 0.1807, 0.5676, 0.1815, 0.529, 0.08313, 0.5674, 0.1432, 0.566, 0.1604, 0.5581, 0.1669, 0.5092, 0.1274, 0.5876, 0.1865, 0.5901, 0.1987, 0.5875, 0.1994, 0.5683, 0.1857, 0.5738, 0.1807, 0.6004, 0.1118, 0.6049, 0.1163, 0.595, 0.1257, 0.5917, 0.1286, 0.2907, 0.8155, 0.2888, 0.8176, 0.286, 0.8194, 0.2852, 0.8186, 0.6011, 0.1334, 0.6216, 0.1371, 0.6218, 0.1416, 0.6146, 0.1431, 0.3021, 0.8126, 0.2941, 0.816, 0.2907, 0.8155, 0.2951, 0.8092, 0.6373, 0.141, 0.6514, 0.1507, 0.651, 0.1535, 0.6362, 0.1434, 0.595, 0.1257, 0.6214, 0.1338, 0.6216, 0.1371, 0.6011, 0.1334, 0.2782, 0.8172, 0.2852, 0.8186, 0.2848, 0.8196, 0.2779, 0.8217, 0.6758, 0.1775, 0.6805, 0.1829, 0.679, 0.1837, 0.6744, 0.1788, 0.6801, 0.1752, 0.6846, 0.1834, 0.6805, 0.1829, 0.6758, 0.1775, 0.6744, 0.1788, 0.679, 0.1837, 0.6777, 0.1875, 0.6714, 0.182, 0.3168, 0.7893, 0.3021, 0.8126, 0.2951, 0.8092, 0.2911, 0.7983, 0.6362, 0.1434, 0.651, 0.1535, 0.6486, 0.1573, 0.6342, 0.1473, 0.6412, 0.1373, 0.6554, 0.148, 0.6514, 0.1507, 0.6373, 0.141, 0.2911, 0.7983, 0.2951, 0.8092, 0.2782, 0.8172, 0.272, 0.8091, 0.6805, 0.1829, 0.6807, 0.1844, 0.6802, 0.1846, 0.679, 0.1837, 0.2629, 0.8201, 0.2746, 0.829, 0.2645, 0.8446, 0.25, 0.8299, 0.3168, 0.7893, 0.329, 0.82, 0.3055, 0.8296, 0.3, 0.8224, 0.3021, 0.8126, 0.6828, 0.187, 0.6819, 0.1876, 0.6802, 0.1846, 0.6807, 0.1844, 0.6819, 0.1876, 0.6811, 0.188, 0.6802, 0.1846, 0.2816, 0.8255, 0.2859, 0.8205, 0.2923, 0.8204, 0.3, 0.8224, 0.679, 0.1837, 0.6802, 0.1846, 0.6811, 0.188, 0.6777, 0.1875, 0.6846, 0.1834, 0.6828, 0.187, 0.6807, 0.1844, 0.6805, 0.1829, 0.6237, 0.1285, 0.6412, 0.1373, 0.6373, 0.141, 0.6214, 0.1338, 0.6216, 0.1371, 0.6362, 0.1434, 0.6342, 0.1473, 0.6218, 0.1416, 0.3, 0.8224, 0.2923, 0.8204, 0.2941, 0.816, 0.3021, 0.8126, 0.6214, 0.1338, 0.6373, 0.141, 0.6362, 0.1434, 0.6216, 0.1371, 0.2779, 0.8217, 0.2848, 0.8196, 0.2859, 0.8205, 0.2816, 0.8255, 0.2848, 0.8196, 0.286, 0.8194, 0.286, 0.8194, 0.2859, 0.8205, 0.2923, 0.8204, 0.2896, 0.8195, 0.2909, 0.8177, 0.2941, 0.816, 0.2941, 0.816, 0.2909, 0.8177, 0.2888, 0.8176, 0.2907, 0.8155, 0.2852, 0.8186, 0.286, 0.8194, 0.286, 0.8194, 0.2848, 0.8196, 0.2859, 0.8205, 0.286, 0.8194, 0.2896, 0.8195, 0.2923, 0.8204, 0.2909, 0.8177, 0.2895, 0.8183, 0.2888, 0.8176, 0.2895, 0.8183, 0.2896, 0.8195, 0.286, 0.8194, 0.286, 0.8194, 0.286, 0.8194, 0.286, 0.8194, 0.286, 0.8194, 0.2888, 0.8176, 0.2895, 0.8183, 0.286, 0.8194, 0.286, 0.8194, 0.286, 0.8194, 0.286, 0.8194, 0.286, 0.8194, 0.2909, 0.8177, 0.2896, 0.8195, 0.2895, 0.8183, 0.8112, 0.2333, 0.8086, 0.1998, 0.8281, 0.1953, 0.8321, 0.2142, 0.762, 0.2155, 0.7653, 0.1968, 0.785, 0.2002, 0.7833, 0.2337, 0.7833, 0.2337, 0.785, 0.2002, 0.8086, 0.1998, 0.8112, 0.2333, 0.7475, 0.2135, 0.7512, 0.1957, 0.7653, 0.1968, 0.762, 0.2155, 0.7679, 0.1821, 0.7676, 0.1702, 0.7863, 0.1693, 0.7876, 0.1795, 0.8058, 0.1781, 0.8068, 0.1686, 0.825, 0.1687, 0.825, 0.1806, 0.7538, 0.1814, 0.7539, 0.1693, 0.7676, 0.1702, 0.7679, 0.1821, 0.7876, 0.1795, 0.7863, 0.1693, 0.8068, 0.1686, 0.8058, 0.1781, 0.7676, 0.1702, 0.7679, 0.1521, 0.7848, 0.1523, 0.7863, 0.1693, 0.8068, 0.1686, 0.8078, 0.1519, 0.8242, 0.1509, 0.825, 0.1687, 0.7539, 0.1693, 0.7545, 0.1507, 0.7679, 0.1521, 0.7676, 0.1702, 0.7863, 0.1693, 0.7848, 0.1523, 0.8078, 0.1519, 0.8068, 0.1686, 0.7261, 0.8594, 0.7393, 0.8063, 0.7545, 0.8042, 0.7526, 0.8567, 0.7805, 0.856, 0.7815, 0.8049, 0.8002, 0.8082, 0.8092, 0.8609, 0.7526, 0.8567, 0.7545, 0.8042, 0.7815, 0.8049, 0.7805, 0.856, 0.7101, 0.8555, 0.7236, 0.8044, 0.7393, 0.8063, 0.7261, 0.8594, 0.746, 0.7683, 0.7464, 0.7631, 0.7564, 0.7641, 0.7564, 0.7695, 0.7816, 0.7701, 0.7817, 0.7648, 0.7955, 0.7639, 0.7957, 0.7692, 0.7564, 0.7695, 0.7564, 0.7641, 0.7817, 0.7648, 0.7816, 0.7701, 0.7305, 0.7657, 0.7311, 0.7605, 0.7464, 0.7631, 0.746, 0.7683, 0.7441, 0.6761, 0.7455, 0.6676, 0.758, 0.6726, 0.7587, 0.6799, 0.7828, 0.6798, 0.7837, 0.673, 0.8014, 0.6691, 0.8005, 0.6759, 0.7587, 0.6799, 0.758, 0.6726, 0.7837, 0.673, 0.7828, 0.6798, 0.7277, 0.6816, 0.727, 0.6714, 0.727, 0.6714, 0.7455, 0.6676, 0.7441, 0.6761, 0.7857, 0.04473, 0.784, 0.03391, 0.8067, 0.0336, 0.805, 0.04356, 0.7542, 0.04312, 0.7544, 0.03228, 0.7683, 0.02922, 0.7674, 0.0396, 0.805, 0.04356, 0.8067, 0.0336, 0.8219, 0.02922, 0.8226, 0.03943, 0.7674, 0.0396, 0.7683, 0.02922, 0.784, 0.03391, 0.7857, 0.04473, 0.5482, 0.05485, 0.6004, 0.1118, 0.5917, 0.1286, 0.5674, 0.1432, 0.529, 0.08313, 0.595, 0.1257, 0.6011, 0.1334, 0.599, 0.1396, 0.5917, 0.1286, 0.6011, 0.1334, 0.6146, 0.1431, 0.6137, 0.1458, 0.599, 0.1396, 0.6648, 0.1685, 0.6744, 0.1788, 0.6714, 0.182, 0.6618, 0.1718, 0.6699, 0.1638, 0.6801, 0.1752, 0.6758, 0.1775, 0.6659, 0.1665, 0.6659, 0.1665, 0.6758, 0.1775, 0.6744, 0.1788, 0.6648, 0.1685, 0.6514, 0.1507, 0.6659, 0.1665, 0.6648, 0.1685, 0.651, 0.1535, 0.6554, 0.148, 0.6699, 0.1638, 0.6659, 0.1665, 0.6514, 0.1507, 0.651, 0.1535, 0.6648, 0.1685, 0.6618, 0.1718, 0.6486, 0.1573, 0.3638, 0.3142, 0.3651, 0.3009, 0.4049, 0.3009, 0.4066, 0.3158, 0.6815, 0.9246, 0.689, 0.9051, 0.7083, 0.9147, 0.7036, 0.9341, 0.5374, 0.2258, 0.5538, 0.2162, 0.5579, 0.2266, 0.5447, 0.2355, 0.5579, 0.2266, 0.5638, 0.2069, 0.5689, 0.2047, 0.3154, 0.2723, 0.3597, 0.2769, 0.3651, 0.3009, 0.3091, 0.2996, 0.5103, 0.2445, 0.5172, 0.2556, 0.4738, 0.2839, 0.5103, 0.2445, 0.5374, 0.2258, 0.5447, 0.2355, 0.5172, 0.2556, 0.5538, 0.2162, 0.5625, 0.2064, 0.5638, 0.2069, 0.5579, 0.2266, 0.4013, 0.2599, 0.4634, 0.2535, 0.4738, 0.2839, 0.4049, 0.3009, 0.323, 0.2473, 0.3667, 0.2567, 0.3597, 0.2769, 0.3154, 0.2723, 0.8249, 0.9349, 0.821, 0.9114, 0.8388, 0.9087, 0.8459, 0.9276, 0.8005, 0.6759, 0.8014, 0.6691, 0.8237, 0.6689, 0.8225, 0.6754, 0.8225, 0.6754, 0.7957, 0.7692, 0.7955, 0.7639, 0.8094, 0.7623, 0.8098, 0.7675, 0.8092, 0.8609, 0.8002, 0.8082, 0.8146, 0.8069, 0.8237, 0.8591, 0.821, 0.9114, 0.8092, 0.8609, 0.8237, 0.8591, 0.8388, 0.9087, 0.8002, 0.8082, 0.7984, 0.7982, 0.8131, 0.7971, 0.8146, 0.8069, 0.7985, 0.7822, 0.7957, 0.7692, 0.8098, 0.7675, 0.8124, 0.7808, 0.7955, 0.7639, 0.794, 0.7307, 0.8073, 0.7302, 0.8094, 0.7623, 0.794, 0.7307, 0.8005, 0.6759, 0.8225, 0.6754, 0.8073, 0.7302, 0.7984, 0.7982, 0.7985, 0.7822, 0.8124, 0.7808, 0.8131, 0.7971, 0.3119, 0.8922, 0.283, 0.9142, 0.267, 0.9156, 0.2945, 0.8764, 0.267, 0.9156, 0.2805, 0.9172, 0.2821, 0.9178, 0.2832, 0.925, 0.3165, 0.8879, 0.3119, 0.8922, 0.2945, 0.8764, 0.2988, 0.8701, 0.2797, 0.2384, 0.3154, 0.2723, 0.3091, 0.2996, 0.2696, 0.2831, 0.2805, 0.9326, 0.2813, 0.9322, 0.2817, 0.9326, 0.2812, 0.933, 0.2819, 0.9352, 0.2812, 0.933, 0.2817, 0.9326, 0.2829, 0.9338, 0.2829, 0.9338, 0.2817, 0.9326, 0.2813, 0.9322, 0.2832, 0.925, 0.267, 0.9315, 0.2805, 0.9326, 0.2812, 0.933, 0.2819, 0.9352, 0.282, 0.9163, 0.2824, 0.9168, 0.2821, 0.9178, 0.2805, 0.9172, 0.2832, 0.925, 0.2821, 0.9178, 0.2824, 0.9168, 0.2839, 0.9161, 0.283, 0.9142, 0.282, 0.9163, 0.2805, 0.9172, 0.267, 0.9156, 0.2839, 0.9161, 0.2824, 0.9168, 0.282, 0.9163, 0.283, 0.9142, 0.5554, 0.209, 0.5621, 0.2053, 0.5625, 0.2064, 0.5538, 0.2162, 0.5042, 0.2344, 0.5301, 0.215, 0.5374, 0.2258, 0.5103, 0.2445, 0.5301, 0.215, 0.5554, 0.209, 0.5538, 0.2162, 0.5374, 0.2258, 0.8226, 0.03943, 0.8219, 0.02922, 0.8356, 0.03205, 0.8359, 0.04274, 0.825, 0.1687, 0.8242, 0.1509, 0.8376, 0.1489, 0.8387, 0.1673, 0.825, 0.1806, 0.825, 0.1687, 0.8387, 0.1673, 0.8392, 0.1793, 0.8321, 0.2142, 0.8281, 0.1953, 0.8424, 0.1935, 0.8469, 0.2113, 0.6116, 0.7932, 0.6101, 0.7858, 0.6104, 0.7844, 0.6119, 0.7839, 0.5936, 0.8055, 0.608, 0.8011, 0.6094, 0.8025, 0.6125, 0.8072, 0.608, 0.8011, 0.6094, 0.8007, 0.6102, 0.8016, 0.6094, 0.8025, 0.6516, 0.7517, 0.6476, 0.7568, 0.6293, 0.7396, 0.6328, 0.7338, 0.6262, 0.8457, 0.5936, 0.8055, 0.6125, 0.8072, 0.6439, 0.8301, 0.6098, 0.7834, 0.6104, 0.7844, 0.6101, 0.7858, 0.6081, 0.7852, 0.6476, 0.7568, 0.6133, 0.7788, 0.5936, 0.7805, 0.6293, 0.7396, 0.8242, 0.1509, 0.8179, 0.08473, 0.8317, 0.08325, 0.8376, 0.1489, 0.8179, 0.08473, 0.8226, 0.03943, 0.8359, 0.04274, 0.8317, 0.08325, 0.6475, 0.8352, 0.6439, 0.8301, 0.6656, 0.8137, 0.6728, 0.8154, 0.7187, 0.2894, 0.7475, 0.2135, 0.762, 0.2155, 0.733, 0.2922, 0.8605, 0.2922, 0.8321, 0.2142, 0.8469, 0.2113, 0.8749, 0.2885, 0.8281, 0.1953, 0.825, 0.1806, 0.8392, 0.1793, 0.8424, 0.1935, 0.4634, 0.2535, 0.5042, 0.2344, 0.5103, 0.2445, 0.4738, 0.2839, 0.6439, 0.8301, 0.6125, 0.8072, 0.6116, 0.8024, 0.6327, 0.8061, 0.6116, 0.8024, 0.6102, 0.8016, 0.6094, 0.8007, 0.6116, 0.7932, 0.6133, 0.7788, 0.6098, 0.7834, 0.6081, 0.7852, 0.5936, 0.7805, 0.272, 0.8091, 0.2782, 0.8172, 0.2779, 0.8217, 0.2746, 0.829, 0.2629, 0.8201, 0.1949, 0.115, 0.1846, 0.1435, 0.1624, 0.1253, 0.1696, 0.1111, 0.2646, 0.7974, 0.272, 0.8091, 0.2629, 0.8201, 0.2518, 0.805, 0.2779, 0.8217, 0.2816, 0.8255, 0.2836, 0.8329, 0.2746, 0.829, 0.1729, 0.1048, 0.1696, 0.1111, 0.1448, 0.09576, 0.1484, 0.08959, 0.5762, 0.1543, 0.5729, 0.1677, 0.566, 0.1604, 0.581, 0.161, 0.583, 0.1654, 0.5827, 0.1665, 0.5788, 0.1657, 0.5873, 0.1729, 0.5847, 0.1682, 0.5854, 0.1668, 0.5902, 0.1669, 0.5849, 0.1655, 0.5854, 0.1668, 0.5827, 0.1665, 0.583, 0.1654, 0.5876, 0.1865, 0.5873, 0.1729, 0.5902, 0.1669, 0.5972, 0.1719, 0.5762, 0.1543, 0.581, 0.161, 0.5788, 0.1657, 0.5729, 0.1677, 0.6124, 0.154, 0.6099, 0.1755, 0.5972, 0.1719, 0.5956, 0.1524, 0.2562, 0.7826, 0.2646, 0.7974, 0.2518, 0.805, 0.2418, 0.787, 0.3011, 0.7616, 0.3108, 0.7746, 0.287, 0.7851, 0.2806, 0.771, 0.3552, 0.7681, 0.3655, 0.7616, 0.3669, 0.7673, 0.355, 0.7766, 0.2806, 0.771, 0.287, 0.7851, 0.2646, 0.7974, 0.2562, 0.7826, 0.2418, 0.787, 0.2518, 0.805, 0.241, 0.8099, 0.2352, 0.7895, 0.3011, 0.7616, 0.3213, 0.7716, 0.3238, 0.7783, 0.3108, 0.7746, 0.3213, 0.7716, 0.3552, 0.7681, 0.355, 0.7766, 0.3238, 0.7783, 0.388, 0.7551, 0.3891, 0.7567, 0.3752, 0.7634, 0.3743, 0.762, 0.3655, 0.7616, 0.3743, 0.762, 0.3752, 0.7634, 0.3669, 0.7673])
me_cube_001.materials.append(mat_material_001)
me_cube_001.use_remesh_preserve_volume = False
me_cube_001.use_remesh_preserve_attributes = False
me_cube_001.use_mirror_vertex_groups = False
me_cube_001.update()

# ---- objects
ob_lamp_002 = bpy.data.objects.new('Lamp.002', light_lamp_002)
ob_lamp_001 = bpy.data.objects.new('Lamp.001', light_lamp_001)
ob_lamp = bpy.data.objects.new('Lamp', light_lamp)
ob_camera = bpy.data.objects.new('Camera', cam_camera)
ob_camelo = bpy.data.objects.new('camelo', me_cube_001)

# ---- transforms, parenting, visibility, modifiers, constraints
ob_lamp_002.location = (8.14, -1.205, 3.599)
ob_lamp_002.lock_rotations_4d = False
ob_lamp_002.empty_display_type = 'ARROWS'
ob_lamp_002.color = (0.0, 0.0, 0.0, 0.0)
ob_lamp_002.lineart.crease_threshold = 0.0
ob_lamp_001.location = (4.076, -6.52, 17.57)
ob_lamp_001.lock_rotations_4d = False
ob_lamp_001.empty_display_type = 'ARROWS'
ob_lamp_001.color = (0.0, 0.0, 0.0, 0.0)
ob_lamp_001.lineart.crease_threshold = 0.0
ob_lamp.location = (4.076, 10.28, 17.57)
ob_lamp.lock_rotations_4d = False
ob_lamp.empty_display_type = 'ARROWS'
ob_lamp.color = (0.0, 0.0, 0.0, 0.0)
ob_lamp.lineart.crease_threshold = 0.0
ob_camera.location = (-1.256, 19.57, 13.68)
ob_camera.rotation_euler = (1.153, -8.826e-06, 3.236)
ob_camera.scale = (1.0, 1.0, 1.0)
ob_camera.lock_rotations_4d = False
ob_camera.empty_display_type = 'ARROWS'
ob_camera.color = (0.0, 0.0, 0.0, 0.0)
ob_camera.display_type = 'WIRE'
ob_camera.lineart.crease_threshold = 0.0
ob_camelo.location = (3.84, 0.2359, 6.774)
ob_camelo.scale = (-1.0, 1.0, 1.0)
ob_camelo.lock_rotations_4d = False
ob_camelo.empty_display_type = 'ARROWS'
ob_camelo.lineart.crease_threshold = 0.0

# ---- collection membership
col_collection_1.objects.link(ob_lamp_002)
col_collection_1.objects.link(ob_lamp_001)
col_collection_1.objects.link(ob_lamp)
col_collection_1.objects.link(ob_camera)
col_collection_1.objects.link(ob_camelo)

# ---- scene / render settings (as saved in the file)
scene.camera = ob_camera
scene.frame_start = 1; scene.frame_end = 250; scene.frame_set(1)
scene.render.engine = 'BLENDER_EEVEE_NEXT'
scene.render.resolution_percentage = 50
scene.render.dither_intensity = 0.0
scene.cycles.use_denoising = False
scene.cycles.samples = 128
scene.cycles.sampling_pattern = 'TABULATED_SOBOL'
scene.cycles.light_sampling_threshold = 0.0
scene.cycles.use_adaptive_sampling = False
scene.cycles.use_light_tree = False
scene.cycles.blur_glossy = 0.0
scene.cycles.sample_clamp_indirect = 0.0
scene.view_settings.view_transform = 'Standard'
bpy.context.view_layer.update()
